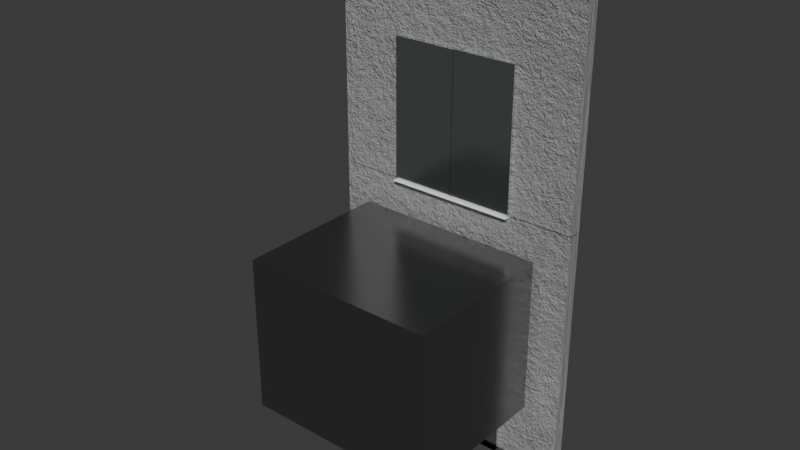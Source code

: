 # Source: elevator.blend  (saved by Blender 4.2.66; exported with 4.5.12 LTS)
import bpy
from mathutils import Matrix  # noqa: F401  (used for matrix-valued properties, if any)

bpy.ops.wm.read_factory_settings(use_empty=True)
scene = bpy.context.scene
scene.name = 'Scene'

# ---- collections
col_ensimm_inen_kerros = bpy.data.collections.new('ensimmäinen_kerros'); scene.collection.children.link(col_ensimm_inen_kerros)
col_hissi = bpy.data.collections.new('Hissi'); scene.collection.children.link(col_hissi)
col_toinen_kerros = bpy.data.collections.new('toinen_kerros'); scene.collection.children.link(col_toinen_kerros)

# ---- materials (node trees are filled in below, after node groups)
mat_material_003 = bpy.data.materials.new('Material.003')
mat_metalli_alumiini = bpy.data.materials.new('Metalli_alumiini')
mat_material = bpy.data.materials.new('Material')
mat_material_002 = bpy.data.materials.new('Material.002')
mat_concreet = bpy.data.materials.new('Concreet')
mat_vihree = bpy.data.materials.new('vihree')
mat_punanen = bpy.data.materials.new('punanen')

# ---- material node trees
mat_material_003.use_nodes = True; mat_material_003.node_tree.nodes.clear()
_N = mat_material_003.node_tree.nodes; _L = mat_material_003.node_tree.links
n0 = _N.new('ShaderNodeBsdfPrincipled'); n0.name = 'Principled BSDF'; n0.location = (10, 300)
n1 = _N.new('ShaderNodeOutputMaterial'); n1.name = 'Material Output'; n1.location = (300, 300)
n2 = _N.new('ShaderNodeTexNoise'); n2.name = 'Noise Texture'; n2.location = (-693, 268)
n2.inputs[2].default_value = 0.5
n2.inputs[3].default_value = 20.0
n2.inputs[4].default_value = 1.0
n3 = _N.new('ShaderNodeValToRGB'); n3.name = 'Color Ramp'; n3.location = (-410, 474)
while len(n3.color_ramp.elements) > 1: n3.color_ramp.elements.remove(n3.color_ramp.elements[-1])
n3.color_ramp.elements[0].position = 0.0; n3.color_ramp.elements[0].color = (0.0, 0.0, 0.0, 1.0)
_e = n3.color_ramp.elements.new(1.0); _e.color = (1.0, 1.0, 1.0, 1.0)
n4 = _N.new('ShaderNodeBump'); n4.name = 'Bump'; n4.location = (-360, 139)
n4.inputs[1].default_value = 1.0
n4.inputs[2].default_value = 1.0
_L.new(n0.outputs[0], n1.inputs[0])
_L.new(n2.outputs[0], n3.inputs[0])
_L.new(n2.outputs[1], n4.inputs[3])
_L.new(n4.outputs[0], n0.inputs[5])
_L.new(n3.outputs[0], n0.inputs[0])
n1.is_active_output = True
mat_metalli_alumiini.use_nodes = True; mat_metalli_alumiini.node_tree.nodes.clear()
_N = mat_metalli_alumiini.node_tree.nodes; _L = mat_metalli_alumiini.node_tree.links
n0 = _N.new('ShaderNodeBsdfPrincipled'); n0.name = 'Principled BSDF'; n0.location = (10, 300)
n0.inputs[0].default_value = (0.7513, 0.8401, 0.7729, 1.0)
n0.inputs[1].default_value = 1.0
n0.inputs[2].default_value = 0.2
n1 = _N.new('ShaderNodeOutputMaterial'); n1.name = 'Material Output'; n1.location = (300, 300)
n2 = _N.new('ShaderNodeBump'); n2.name = 'Bump'; n2.location = (-201, 191)
n2.inputs[0].default_value = 0.03
n2.inputs[1].default_value = 0.1
n2.inputs[2].default_value = 1.0
n3 = _N.new('ShaderNodeTexNoise'); n3.name = 'Noise Texture'; n3.location = (-469, 240)
n3.inputs[2].default_value = 500.0
n3.inputs[3].default_value = 10.0
n3.inputs[4].default_value = 1.0
_L.new(n0.outputs[0], n1.inputs[0])
_L.new(n3.outputs[0], n2.inputs[3])
_L.new(n2.outputs[0], n0.inputs[5])
n1.is_active_output = True
mat_material.use_nodes = True; mat_material.node_tree.nodes.clear()
_N = mat_material.node_tree.nodes; _L = mat_material.node_tree.links
n0 = _N.new('ShaderNodeBsdfPrincipled'); n0.name = 'Principled BSDF'; n0.location = (5, 309)
n0.inputs[0].default_value = (0.3919, 0.3919, 0.3919, 1.0)
n0.inputs[1].default_value = 1.0
n0.inputs[2].default_value = 0.2047
n0.inputs[3].default_value = 1.4
n1 = _N.new('ShaderNodeOutputMaterial'); n1.name = 'Material Output'; n1.location = (300, 300)
n2 = _N.new('ShaderNodeBump'); n2.name = 'Bump'; n2.location = (-196, 166)
n2.inputs[0].default_value = 0.06
n2.inputs[1].default_value = 0.1
n2.inputs[2].default_value = 1.0
n3 = _N.new('ShaderNodeTexNoise'); n3.name = 'Noise Texture'; n3.location = (-398, 162)
n3.inputs[2].default_value = 1000.0
n3.inputs[3].default_value = 10.0
n3.inputs[4].default_value = 1.0
_L.new(n0.outputs[0], n1.inputs[0])
_L.new(n2.outputs[0], n0.inputs[5])
_L.new(n3.outputs[0], n2.inputs[3])
n1.is_active_output = True
mat_material_002.use_nodes = True; mat_material_002.node_tree.nodes.clear()
_N = mat_material_002.node_tree.nodes; _L = mat_material_002.node_tree.links
n0 = _N.new('ShaderNodeBsdfPrincipled'); n0.name = 'Principled BSDF'; n0.location = (10, 300)
n0.inputs[0].default_value = (1.0, 1.0, 1.0, 1.0)
n0.inputs[1].default_value = 0.3109
n0.inputs[2].default_value = 0.1839
n1 = _N.new('ShaderNodeOutputMaterial'); n1.name = 'Material Output'; n1.location = (300, 300)
_L.new(n0.outputs[0], n1.inputs[0])
n1.is_active_output = True
mat_concreet.use_nodes = True; mat_concreet.node_tree.nodes.clear()
_N = mat_concreet.node_tree.nodes; _L = mat_concreet.node_tree.links
n0 = _N.new('ShaderNodeBsdfPrincipled'); n0.name = 'Principled BSDF'; n0.location = (-61, 284)
n0.inputs[0].default_value = (0.116, 0.116, 0.116, 1.0)
n1 = _N.new('ShaderNodeOutputMaterial'); n1.name = 'Material Output'; n1.location = (300, 300)
n2 = _N.new('ShaderNodeTexNoise'); n2.name = 'Noise Texture'; n2.location = (-492, 291)
n2.inputs[2].default_value = 500.0
n2.inputs[3].default_value = 10.0
n2.inputs[4].default_value = 1.0
n3 = _N.new('ShaderNodeBump'); n3.name = 'Bump'; n3.location = (-300, 200)
n3.inputs[0].default_value = 0.2
n3.inputs[1].default_value = 1.0
n3.inputs[2].default_value = 1.0
_L.new(n0.outputs[0], n1.inputs[0])
_L.new(n2.outputs[0], n3.inputs[3])
_L.new(n3.outputs[0], n0.inputs[5])
n1.is_active_output = True
mat_vihree.use_nodes = True; mat_vihree.node_tree.nodes.clear()
_N = mat_vihree.node_tree.nodes; _L = mat_vihree.node_tree.links
n0 = _N.new('ShaderNodeBsdfPrincipled'); n0.name = 'Principled BSDF'; n0.location = (10, 300)
n0.inputs[0].default_value = (0.1114, 0.8, 0.08167, 1.0)
n1 = _N.new('ShaderNodeOutputMaterial'); n1.name = 'Material Output'; n1.location = (300, 300)
_L.new(n0.outputs[0], n1.inputs[0])
n1.is_active_output = True
mat_punanen.use_nodes = True; mat_punanen.node_tree.nodes.clear()
_N = mat_punanen.node_tree.nodes; _L = mat_punanen.node_tree.links
n0 = _N.new('ShaderNodeBsdfPrincipled'); n0.name = 'Principled BSDF'; n0.location = (10, 300)
n0.inputs[0].default_value = (0.9119, 0.02025, 0.02025, 1.0)
n1 = _N.new('ShaderNodeOutputMaterial'); n1.name = 'Material Output'; n1.location = (300, 300)
_L.new(n0.outputs[0], n1.inputs[0])
n1.is_active_output = True

# ---- world
world_world = bpy.data.worlds.new('World'); scene.world = world_world
world_world.use_nodes = True; world_world.node_tree.nodes.clear()
_N = world_world.node_tree.nodes; _L = world_world.node_tree.links
n0 = _N.new('ShaderNodeOutputWorld'); n0.name = 'World Output'; n0.location = (300, 300)
n1 = _N.new('ShaderNodeBackground'); n1.name = 'Background'; n1.location = (10, 300)
n1.inputs[0].default_value = (0.05088, 0.05088, 0.05088, 1.0)
_L.new(n1.outputs[0], n0.inputs[0])
n0.is_active_output = True
world_world.color = (0.05088, 0.05088, 0.05088)
world_world.sun_shadow_jitter_overblur = 0.0

# ---- meshes
me_cube = bpy.data.meshes.new('Cube')
me_cube.from_pydata([(1.0, 1.0, 1.0), (1.0, 1.0, -1.0), (1.0, -1.0, 1.0), (1.0, -1.0, -1.0), (-1.0, 1.0, 1.0), (-1.0, 1.0, -1.0), (-1.0, -1.0, 1.0), (-1.0, -1.0, -1.0), (0.499, -1.0, 0.1077), (-0.499, -1.0, -1.0), (-0.499, -1.0, 0.1077), (0.499, -1.0, -1.0), (-0.499, 1.0, -1.0), (0.499, 1.0, -1.0), (-0.499, 1.0, 0.1077), (0.499, 1.0, 0.1077)], [], [(0, 4, 6, 2), (3, 2, 6, 7, 9, 10, 8, 11), (7, 6, 4, 5), (13, 1, 3, 11), (7, 5, 12, 9), (1, 0, 2, 3), (5, 4, 0, 1, 13, 15, 14, 12), (10, 9, 12, 14), (8, 15, 13, 11), (8, 10, 14, 15)])
_uv = me_cube.uv_layers.new(name='UVMap')
_uv.uv.foreach_set('vector', [0.625, 0.5, 0.875, 0.5, 0.875, 0.75, 0.625, 0.75, 0.375, 0.75, 0.625, 0.75, 0.625, 1.0, 0.375, 1.0, 0.375, 0.9374, 0.5135, 0.9374, 0.5135, 0.8126, 0.375, 0.8126, 0.375, 0.0, 0.625, 0.0, 0.625, 0.25, 0.375, 0.25, 0.3124, 0.5, 0.375, 0.5, 0.375, 0.75, 0.3124, 0.75, 0.125, 0.75, 0.125, 0.5, 0.1876, 0.5, 0.1876, 0.75, 0.375, 0.5, 0.625, 0.5, 0.625, 0.75, 0.375, 0.75, 0.375, 0.25, 0.625, 0.25, 0.625, 0.5, 0.375, 0.5, 0.375, 0.4374, 0.5135, 0.4374, 0.5135, 0.3126, 0.375, 0.3126, 0.625, 0.2043, 0.3757, 0.2043, 0.3757, 0.2269, 0.625, 0.2269, 0.625, 0.5457, 0.625, 0.5231, 0.3757, 0.5231, 0.3757, 0.5457, 0.625, 0.5457, 0.875, 0.5457, 0.875, 0.5231, 0.625, 0.5231])
me_cube.materials.append(mat_material_003)
me_cube.use_mirror_vertex_groups = False
me_cube.update()
me_cube_003 = bpy.data.meshes.new('Cube.003')
me_cube_003.from_pydata([(-0.1, -0.009381, -0.1), (-0.1, -0.009381, 0.1), (-0.1, 0.041, -0.1), (-0.1, 0.041, 0.1), (0.1, -0.009381, -0.1), (0.1, -0.009381, 0.1), (0.1, 0.041, -0.1), (0.1, 0.041, 0.1), (-0.1, -0.009381, 0.1), (0.0, 0.041, -0.1), (0.0, 0.041, 0.1), (0.0, -0.009381, -0.1), (0.0, -0.009381, 0.1), (0.0, -0.009381, 0.1)], [], [(0, 8, 3, 2), (9, 10, 7, 6), (6, 7, 5, 4), (11, 13, 8, 0), (9, 6, 4, 11), (10, 3, 1, 12), (7, 10, 12, 5), (2, 9, 11, 0), (4, 5, 13, 11), (2, 3, 10, 9)])
_uv = me_cube_003.uv_layers.new(name='UVMap')
_uv.uv.foreach_set('vector', [0.375, 0.0, 0.625, 0.0, 0.625, 0.25, 0.375, 0.25, 0.375, 0.375, 0.625, 0.375, 0.625, 0.5, 0.375, 0.5, 0.375, 0.5, 0.625, 0.5, 0.625, 0.75, 0.375, 0.75, 0.375, 0.875, 0.625, 0.875, 0.625, 1.0, 0.375, 1.0, 0.25, 0.5, 0.375, 0.5, 0.375, 0.75, 0.25, 0.75, 0.75, 0.5, 0.875, 0.5, 0.875, 0.75, 0.75, 0.75, 0.625, 0.5, 0.75, 0.5, 0.75, 0.75, 0.625, 0.75, 0.125, 0.5, 0.25, 0.5, 0.25, 0.75, 0.125, 0.75, 0.375, 0.75, 0.625, 0.75, 0.625, 0.875, 0.375, 0.875, 0.375, 0.25, 0.625, 0.25, 0.625, 0.375, 0.375, 0.375])
me_cube_003.materials.append(mat_metalli_alumiini)
me_cube_003.update()
me_cube_004 = bpy.data.meshes.new('Cube.004')
me_cube_004.from_pydata([(-0.1, -0.009381, -0.1), (-0.1, -0.009381, 0.1), (-0.1, 0.041, -0.1), (-0.1, 0.041, 0.1), (0.1, -0.009381, -0.1), (0.1, -0.009381, 0.1), (0.1, 0.041, -0.1), (0.1, 0.041, 0.1), (-0.1, -0.009381, 0.1), (0.0, 0.041, -0.1), (0.0, 0.041, 0.1), (0.0, -0.009381, -0.1), (0.0, -0.009381, 0.1), (0.0, -0.009381, 0.1)], [], [(0, 8, 3, 2), (9, 10, 7, 6), (6, 7, 5, 4), (11, 13, 8, 0), (9, 6, 4, 11), (10, 3, 1, 12), (7, 10, 12, 5), (2, 9, 11, 0), (4, 5, 13, 11), (2, 3, 10, 9)])
_uv = me_cube_004.uv_layers.new(name='UVMap')
_uv.uv.foreach_set('vector', [0.375, 0.0, 0.625, 0.0, 0.625, 0.25, 0.375, 0.25, 0.375, 0.375, 0.625, 0.375, 0.625, 0.5, 0.375, 0.5, 0.375, 0.5, 0.625, 0.5, 0.625, 0.75, 0.375, 0.75, 0.375, 0.875, 0.625, 0.875, 0.625, 1.0, 0.375, 1.0, 0.25, 0.5, 0.375, 0.5, 0.375, 0.75, 0.25, 0.75, 0.75, 0.5, 0.875, 0.5, 0.875, 0.75, 0.75, 0.75, 0.625, 0.5, 0.75, 0.5, 0.75, 0.75, 0.625, 0.75, 0.125, 0.5, 0.25, 0.5, 0.25, 0.75, 0.125, 0.75, 0.375, 0.75, 0.625, 0.75, 0.625, 0.875, 0.375, 0.875, 0.375, 0.25, 0.625, 0.25, 0.625, 0.375, 0.375, 0.375])
me_cube_004.materials.append(mat_metalli_alumiini)
me_cube_004.update()
me_plane = bpy.data.meshes.new('Plane')
me_plane.from_pydata([(-0.1, -0.1, 0.0), (0.1, -0.1, 0.0), (-0.1, 0.1, 0.0), (0.1, 0.1, 0.0)], [], [(0, 1, 3, 2)])
_uv = me_plane.uv_layers.new(name='UVMap')
_uv.uv.foreach_set('vector', [0.0, 0.0, 1.0, 0.0, 1.0, 1.0, 0.0, 1.0])
me_plane.materials.append(mat_metalli_alumiini)
me_plane.update()
me_plane_001 = bpy.data.meshes.new('Plane.001')
me_plane_001.from_pydata([(-0.1, -0.1, 0.0), (0.1, -0.1, 0.0), (-0.1, 0.1, 0.0), (0.1, 0.1, 0.0)], [], [(0, 1, 3, 2)])
_uv = me_plane_001.uv_layers.new(name='UVMap')
_uv.uv.foreach_set('vector', [0.0, 0.0, 1.0, 0.0, 1.0, 1.0, 0.0, 1.0])
me_plane_001.update()
me_cube_002 = bpy.data.meshes.new('Cube.002')
me_cube_002.from_pydata([(-0.1, -0.1, -0.1), (-0.0815, -0.07161, -0.02066), (0.07816, -0.07161, -0.02066), (-0.08931, 0.05879, -0.02006), (-0.09091, -0.08267, -0.09988), (-0.08931, 0.05879, -0.007939), (-0.06627, 0.07446, 0.08194), (-0.1, -0.1, 0.1), (-0.0815, -0.07169, -0.02113), (-0.09091, -0.08267, 0.08194), (-0.08931, 0.05884, -0.01951), (-0.1, 0.1, -0.1), (-0.08931, 0.05884, -0.007389), (0.07816, -0.07169, -0.02113), (-0.09091, 0.09915, -0.09988), (0.06627, 0.07446, 0.08194), (-0.08931, 0.05901, -0.01898), (-0.1, 0.1, 0.1), (-0.0815, -0.07192, -0.02159), (-0.08931, 0.05927, -0.01849), (-0.09091, 0.09915, 0.08194), (0.07816, -0.07192, -0.02159), (0.1, -0.1, -0.1), (-0.09014, 0.05479, -0.03055), (-0.08931, 0.05901, -0.00686), (0.09091, -0.08267, -0.09988), (-0.0815, -0.07231, -0.02201), (0.1, -0.1, 0.1), (-0.08931, 0.05962, -0.01807), (0.09091, -0.08267, 0.08194), (0.07816, -0.07231, -0.02201), (-0.09014, 0.05479, 0.0003148), (0.1, 0.1, -0.1), (-0.09014, 0.06846, -0.03055), (0.09091, 0.09915, -0.09988), (-0.0815, -0.07283, -0.02237), (-0.08931, 0.06005, -0.01772), (0.07816, -0.07283, -0.02237), (-0.08931, 0.05927, -0.006373), (0.1, 0.1, 0.1), (0.09091, 0.09915, 0.08194), (-0.09014, 0.06846, 0.0003148), (-0.08931, 0.06054, -0.01746), (-0.06627, 0.1, 0.08194), (0.06627, 0.1, 0.08194), (-0.0815, -0.07347, -0.02267), (-0.08931, 0.05962, -0.005946), (0.07816, -0.07347, -0.02267), (-0.06627, 0.1, -0.09988), (-0.08931, 0.06005, -0.005596), (-0.08931, 0.06054, -0.005336), (0.06627, 0.1, -0.09988), (-0.06627, 0.09915, -0.09988), (-0.0815, -0.07419, -0.0229), (-0.08931, 0.06107, -0.0173), (0.06627, 0.09915, -0.09988), (-0.08931, 0.06107, -0.005175), (0.07816, -0.07419, -0.0229), (-0.08931, 0.06163, -0.01724), (0.06627, 0.09915, 0.08194), (-0.08931, 0.06163, -0.005121), (-0.0815, -0.07498, -0.02304), (-0.06627, 0.09915, 0.08194), (0.06627, 0.07446, 0.08194), (0.07816, -0.07498, -0.02304), (-0.08931, 0.06218, -0.005175), (-0.08931, 0.06218, -0.0173), (-0.06627, 0.07446, 0.08194), (-0.08931, 0.06271, -0.005336), (-0.08931, 0.0632, -0.005596), (-0.08931, 0.06363, -0.005946), (-0.0815, -0.07579, -0.02308), (0.07816, -0.07579, -0.02308), (-0.08931, 0.06271, -0.01746), (-0.08931, 0.06398, -0.006373), (-0.08931, 0.0632, -0.01772), (-0.08931, 0.06425, -0.00686), (-0.08931, 0.06441, -0.007389), (-0.0815, -0.07661, -0.02304), (-0.08931, 0.06363, -0.01807), (-0.08931, 0.06446, -0.007939), (-0.08931, 0.06441, -0.008488), (-0.08931, 0.06398, -0.01849), (0.07816, -0.07661, -0.02304), (-0.08931, 0.06425, -0.009017), (-0.08931, 0.06398, -0.009504), (-0.08931, 0.06363, -0.009931), (-0.0815, -0.07739, -0.0229), (-0.08931, 0.06425, -0.01898), (-0.08931, 0.0632, -0.01028), (-0.08931, 0.06271, -0.01054), (-0.08931, 0.06441, -0.01951), (0.07816, -0.07739, -0.0229), (-0.08931, 0.06218, -0.0107), (-0.08931, 0.06163, -0.01076), (-0.08931, 0.06446, -0.02006), (-0.08931, 0.06107, -0.0107), (-0.0815, -0.07812, -0.02267), (-0.08931, 0.06054, -0.01054), (-0.08931, 0.06441, -0.02061), (0.07816, -0.07812, -0.02267), (-0.08931, 0.06005, -0.01028), (-0.08931, 0.05962, -0.009931), (-0.08931, 0.06425, -0.02114), (-0.08931, 0.05927, -0.009504), (-0.08931, 0.05901, -0.009017), (-0.0815, -0.07875, -0.02237), (-0.08931, 0.06398, -0.02163), (0.07816, -0.07875, -0.02237), (-0.08931, 0.05884, -0.008488), (-0.08931, 0.06363, -0.02205), (-0.09014, 0.05879, -0.007939), (-0.09014, 0.05884, -0.008488), (-0.0815, -0.07927, -0.02201), (-0.08931, 0.0632, -0.0224), (-0.09014, 0.05884, -0.007389), (-0.09014, 0.05927, -0.009504), (0.07816, -0.07927, -0.02201), (-0.09014, 0.05927, -0.006373), (-0.08931, 0.06271, -0.02266), (-0.09014, 0.05901, -0.009017), (-0.09014, 0.05901, -0.00686), (-0.08931, 0.06218, -0.02282), (-0.0815, -0.07966, -0.02159), (-0.09014, 0.05962, -0.009931), (0.07816, -0.07966, -0.02159), (-0.09014, 0.06005, -0.01028), (-0.08931, 0.06163, -0.02288), (-0.09014, 0.06005, -0.005596), (-0.09014, 0.06054, -0.01054), (-0.0815, -0.0799, -0.02113), (-0.08931, 0.06107, -0.02282), (0.07816, -0.0799, -0.02113), (-0.09014, 0.06054, -0.005336), (-0.09014, 0.06107, -0.0107), (-0.08931, 0.06054, -0.02266), (-0.0815, -0.07998, -0.02066), (-0.09014, 0.06107, -0.005175), (-0.09014, 0.05962, -0.005946), (-0.08931, 0.06005, -0.0224), (0.07816, -0.07998, -0.02066), (-0.09014, 0.06218, -0.0107), (-0.09014, 0.06218, -0.005175), (-0.0815, -0.0799, -0.02019), (-0.08931, 0.05962, -0.02205), (-0.09014, 0.06363, -0.005946), (0.07816, -0.0799, -0.02019), (-0.09014, 0.0632, -0.01028), (-0.08931, 0.05927, -0.02163), (-0.09014, 0.0632, -0.005596), (-0.0815, -0.07966, -0.01974), (-0.09014, 0.06271, -0.01054), (-0.08931, 0.05901, -0.02114), (-0.09014, 0.06271, -0.005336), (0.07816, -0.07966, -0.01974), (-0.09014, 0.06398, -0.006373), (-0.0815, -0.07927, -0.01932), (-0.08931, 0.05884, -0.02061), (0.07816, -0.07927, -0.01932), (-0.09014, 0.06398, -0.009504), (-0.09014, 0.06446, -0.007939), (-0.09014, 0.06441, -0.008488), (-0.09014, 0.06441, -0.007389), (-0.0815, -0.07875, -0.01895), (-0.09014, 0.06425, -0.009017), (-0.09014, 0.06425, -0.00686), (-0.09014, 0.06363, -0.009931), (0.07816, -0.07875, -0.01895), (-0.09014, 0.06163, -0.005121), (-0.0815, -0.07812, -0.01865), (-0.09014, 0.06163, -0.01076), (-0.09014, 0.05884, -0.02061), (-0.09014, 0.05879, -0.02006), (0.07816, -0.07812, -0.01865), (-0.0815, -0.07739, -0.01843), (-0.09014, 0.05901, -0.02114), (0.07816, -0.07739, -0.01843), (-0.09014, 0.05901, -0.01898), (-0.09014, 0.05884, -0.01951), (-0.0815, -0.07661, -0.01829), (-0.09014, 0.05927, -0.02163), (0.07816, -0.07661, -0.01829), (-0.09014, 0.05962, -0.01807), (-0.09014, 0.06005, -0.0224), (-0.09014, 0.06005, -0.01772), (-0.0815, -0.07579, -0.01824), (0.07816, -0.07579, -0.01824), (-0.09014, 0.05962, -0.02205), (-0.09014, 0.06054, -0.02266), (-0.09014, 0.05927, -0.01849), (-0.0815, -0.07498, -0.01829), (-0.09014, 0.06107, -0.0173), (0.07816, -0.07498, -0.01829), (-0.09014, 0.06107, -0.02282), (-0.09014, 0.06163, -0.02288), (-0.0815, -0.07419, -0.01843), (-0.09014, 0.06163, -0.01724), (0.07816, -0.07419, -0.01843), (-0.09014, 0.06218, -0.02282), (-0.09014, 0.06218, -0.0173), (-0.0815, -0.07347, -0.01865), (-0.09014, 0.06271, -0.02266), (0.07816, -0.07347, -0.01865), (-0.09014, 0.0632, -0.0224), (-0.09014, 0.06425, -0.02114), (-0.0815, -0.07283, -0.01895), (-0.09014, 0.06363, -0.02205), (0.07816, -0.07283, -0.01895), (-0.09014, 0.06398, -0.02163), (-0.09014, 0.06054, -0.01746), (-0.0815, -0.07231, -0.01932), (-0.09014, 0.06271, -0.01746), (0.07816, -0.07231, -0.01932), (-0.09014, 0.06312, -0.01767), (-0.09014, 0.0632, -0.01772), (-0.0815, -0.07192, -0.01974), (-0.09014, 0.06441, -0.02061), (-0.09014, 0.06347, -0.01793), (0.07816, -0.07192, -0.01974), (-0.0815, -0.07169, -0.02019), (-0.09014, 0.06363, -0.01807), (0.07816, -0.07169, -0.02019), (-0.09014, 0.06446, -0.02006), (-0.09014, 0.06398, -0.01849), (-0.09014, 0.06441, -0.01951), (-0.06898, -0.07967, -0.02157), (-0.09014, 0.06425, -0.01898), (-0.06962, -0.0799, -0.02113), (-0.09091, 0.05479, 0.0003148), (-0.06962, -0.07989, -0.02115), (-0.09091, 0.05479, -0.03055), (-0.06834, -0.0799, -0.02113), (-0.09091, 0.06846, -0.03055), (-0.06834, -0.07989, -0.02115), (-0.06952, -0.07982, -0.02129), (-0.09091, 0.06846, 0.0003148), (-0.06844, -0.07982, -0.02129), (-0.06869, -0.07971, -0.02149), (-0.06927, -0.07971, -0.02149), (-0.06913, -0.07968, -0.02155), (-0.06883, -0.07968, -0.02155), (-0.06941, -0.07976, -0.02141), (-0.06855, -0.07976, -0.02141), (-0.06973, -0.07996, -0.02081), (-0.06823, -0.07996, -0.02081), (-0.06974, -0.07998, -0.02066), (-0.06822, -0.07998, -0.02066), (-0.06969, -0.07993, -0.02098), (-0.06827, -0.07993, -0.02098), (-0.06969, -0.07991, -0.02026), (-0.06827, -0.07991, -0.02026), (-0.06966, -0.0799, -0.02019), (-0.0683, -0.0799, -0.02019), (-0.06973, -0.07994, -0.02044), (-0.06823, -0.07994, -0.02044), (-0.06975, -0.07997, -0.02062), (-0.06821, -0.07997, -0.02062), (-0.06924, -0.07966, -0.01974), (-0.06872, -0.07966, -0.01974), (-0.06869, -0.07967, -0.01975), (-0.06927, -0.07967, -0.01975), (-0.06941, -0.07971, -0.01984), (-0.06855, -0.07971, -0.01984), (-0.06952, -0.07977, -0.01995), (-0.06844, -0.07977, -0.01995), (-0.06834, -0.07985, -0.0201), (-0.06962, -0.07985, -0.0201), (-0.06898, -0.07961, -0.01968), (-0.06913, -0.07962, -0.01969), (-0.06883, -0.07962, -0.01969), (0.0007494, -0.07989, -0.02115), (-0.000526, -0.07989, -0.02115), (-0.0005312, -0.0799, -0.02113), (0.0007546, -0.0799, -0.02113), (-0.0004307, -0.07982, -0.02129), (0.0006541, -0.07982, -0.02129), (0.0005378, -0.07976, -0.02141), (-0.0003144, -0.07976, -0.02141), (-0.0001818, -0.07971, -0.02149), (0.0004052, -0.07971, -0.02149), (0.0002613, -0.07968, -0.02155), (-3.793e-05, -0.07968, -0.02155), (0.0001117, -0.07967, -0.02157), (-0.000652, -0.07998, -0.02066), (0.0008754, -0.07998, -0.02066), (0.000864, -0.07996, -0.02081), (-0.0006406, -0.07996, -0.02081), (0.0008203, -0.07993, -0.02098), (-0.0005969, -0.07993, -0.02098), (-0.0005668, -0.0799, -0.02019), (0.0007902, -0.0799, -0.02019), (0.0008203, -0.07991, -0.02026), (-0.0005969, -0.07991, -0.02026), (0.000864, -0.07994, -0.02044), (-0.0006406, -0.07994, -0.02044), (0.0008787, -0.07997, -0.02062), (-0.0006553, -0.07997, -0.02062), (0.0004052, -0.07967, -0.01975), (-0.0001818, -0.07967, -0.01975), (-0.0001503, -0.07966, -0.01974), (0.0003737, -0.07966, -0.01974), (0.0005378, -0.07971, -0.01984), (-0.0003144, -0.07971, -0.01984), (0.0006541, -0.07977, -0.01995), (-0.0004307, -0.07977, -0.01995), (0.0007494, -0.07985, -0.0201), (-0.000526, -0.07985, -0.0201), (0.0001117, -0.07961, -0.01968), (-3.793e-05, -0.07962, -0.01969), (0.0002613, -0.07962, -0.01969), (0.0667, -0.0799, -0.02113), (0.0667, -0.07989, -0.02115), (0.06798, -0.0799, -0.02113), (0.06788, -0.07982, -0.02129), (0.0668, -0.07982, -0.02129), (0.06798, -0.07989, -0.02115), (0.06692, -0.07976, -0.02141), (0.06777, -0.07976, -0.02141), (0.06763, -0.07971, -0.02149), (0.06705, -0.07971, -0.02149), (0.06749, -0.07968, -0.02155), (0.06719, -0.07968, -0.02155), (0.06734, -0.07967, -0.02157), (0.06659, -0.07996, -0.02081), (0.06809, -0.07996, -0.02081), (0.06658, -0.07998, -0.02066), (0.06811, -0.07998, -0.02066), (0.06663, -0.07993, -0.02098), (0.06805, -0.07993, -0.02098), (0.06663, -0.07991, -0.02026), (0.06805, -0.07991, -0.02026), (0.06666, -0.0799, -0.02019), (0.06802, -0.0799, -0.02019), (0.06659, -0.07994, -0.02044), (0.06809, -0.07994, -0.02044), (0.06811, -0.07997, -0.02062), (0.06657, -0.07997, -0.02062), (0.06708, -0.07966, -0.01974), (0.0676, -0.07966, -0.01974), (0.06763, -0.07967, -0.01975), (0.06705, -0.07967, -0.01975), (0.06692, -0.07971, -0.01984), (0.06777, -0.07971, -0.01984), (0.0668, -0.07977, -0.01995), (0.06788, -0.07977, -0.01995), (0.06798, -0.07985, -0.0201), (0.0667, -0.07985, -0.0201), (0.06734, -0.07961, -0.01968), (0.06719, -0.07962, -0.01969), (0.06749, -0.07962, -0.01969), (-0.06975, -0.08267, -0.02062), (-0.06973, -0.08267, -0.02081), (-0.06973, -0.08267, -0.02044), (-0.06969, -0.08267, -0.02098), (-0.06962, -0.08267, -0.02115), (-0.06969, -0.08267, -0.02026), (-0.06962, -0.08267, -0.0201), (-0.06941, -0.08267, -0.01984), (-0.06952, -0.08267, -0.02129), (-0.06952, -0.08267, -0.01995), (-0.06913, -0.08267, -0.01969), (-0.06927, -0.08267, -0.02149), (-0.06941, -0.08267, -0.02141), (-0.06927, -0.08267, -0.01975), (-0.06913, -0.08267, -0.02155), (-0.06898, -0.08267, -0.02157), (-0.06883, -0.08267, -0.01969), (-0.06869, -0.08267, -0.02149), (-0.06855, -0.08267, -0.01984), (-0.06855, -0.08267, -0.02141), (-0.06883, -0.08267, -0.02155), (-0.06869, -0.08267, -0.01975), (-0.06834, -0.08267, -0.0201), (-0.06827, -0.08267, -0.02098), (-0.06821, -0.08267, -0.02063), (-0.06823, -0.08267, -0.02044), (-0.06844, -0.08267, -0.02129), (-0.06844, -0.08267, -0.01995), (-0.06834, -0.08267, -0.02115), (-0.06823, -0.08267, -0.02081), (-0.06827, -0.08267, -0.02026), (-0.06898, -0.08267, -0.01968), (-0.0006533, -0.08267, -0.0206), (-0.0006553, -0.08267, -0.02062), (-0.06821, -0.08267, -0.02062), (-0.0006406, -0.08267, -0.02081), (-0.0006406, -0.08267, -0.02044), (-0.000526, -0.08267, -0.0201), (-0.0005969, -0.08267, -0.02098), (-0.0005969, -0.08267, -0.02026), (-0.0003144, -0.08267, -0.02141), (-0.0004307, -0.08267, -0.02129), (-0.0003144, -0.08267, -0.01984), (-3.793e-05, -0.08267, -0.02155), (-3.793e-05, -0.08267, -0.01969), (-0.0001818, -0.08267, -0.02149), (-0.0001818, -0.08267, -0.01975), (-0.000526, -0.08267, -0.02115), (-0.0004307, -0.08267, -0.01995), (0.0002613, -0.08267, -0.02155), (0.0002613, -0.08267, -0.01969), (0.0005378, -0.08267, -0.02141), (0.0005378, -0.08267, -0.01984), (0.0004052, -0.08267, -0.02149), (0.0004052, -0.08267, -0.01975), (0.0007494, -0.08267, -0.0201), (0.0008787, -0.08267, -0.02062), (0.000864, -0.08267, -0.02081), (0.000864, -0.08267, -0.02044), (0.0008203, -0.08267, -0.02026), (0.0007494, -0.08267, -0.02115), (0.0008203, -0.08267, -0.02098), (0.0006541, -0.08267, -0.02129), (0.0006541, -0.08267, -0.01995), (0.0001117, -0.08267, -0.02157), (0.0001117, -0.08267, -0.01968), (0.06657, -0.08267, -0.02062), (0.06659, -0.08267, -0.02081), (0.06659, -0.08267, -0.02044), (0.0667, -0.08267, -0.0201), (0.0667, -0.08267, -0.02115), (0.06663, -0.08267, -0.02098), (0.06663, -0.08267, -0.02026), (0.06692, -0.08267, -0.02141), (0.0668, -0.08267, -0.02129), (0.06692, -0.08267, -0.01984), (0.06719, -0.08267, -0.02155), (0.06719, -0.08267, -0.01969), (0.06705, -0.08267, -0.02149), (0.06705, -0.08267, -0.01975), (0.0668, -0.08267, -0.01995), (0.06749, -0.08267, -0.02155), (0.06749, -0.08267, -0.01969), (0.06788, -0.08267, -0.02129), (0.06777, -0.08267, -0.02141), (0.06777, -0.08267, -0.01984), (0.06763, -0.08267, -0.02149), (0.06763, -0.08267, -0.01975), (0.06798, -0.08267, -0.0201), (0.06811, -0.08267, -0.02062), (0.06809, -0.08267, -0.02081), (0.06809, -0.08267, -0.02044), (0.06798, -0.08267, -0.02115), (0.06805, -0.08267, -0.02098), (0.06805, -0.08267, -0.02026), (0.06788, -0.08267, -0.01995), (0.06734, -0.08267, -0.01968), (0.06734, -0.08267, -0.02157)], [], [(0, 7, 17, 11), (43, 48, 11, 17, 39, 32, 51, 44), (32, 11, 48, 51), (32, 39, 27, 22), (22, 27, 7, 0), (11, 32, 22, 0), (39, 17, 7, 27), (232, 14, 20, 235), (228, 235, 20, 9, 4, 14, 232, 230), (52, 62, 20, 14, 34, 40, 59, 55), (34, 25, 29, 40), (364, 4, 9, 360, 363, 357, 359, 356, 355, 352, 350, 351, 353, 354, 358, 362, 361), (384, 382, 383, 374), (384, 375, 380, 372, 377, 368, 371, 366, 381, 360, 9, 29, 432, 446, 427, 429, 425, 430, 419, 422, 418, 416, 417, 421, 420, 424, 423, 428, 426, 447, 431, 25, 4, 364, 365, 370, 367, 369, 376, 378, 373, 379, 374, 383, 385, 388, 397, 391, 390, 395, 393, 414, 399, 403, 401, 412, 410, 411, 407, 406, 408, 409, 405, 413, 402, 404, 400, 415, 394, 396, 392, 398, 387, 389, 386, 382), (432, 29, 25, 431, 436, 434, 433, 442, 443, 440, 439, 441, 444, 438, 445, 435, 437), (14, 4, 25, 34), (63, 59, 40, 29, 9, 20, 62, 67), (48, 43, 6, 67, 62, 52), (15, 44, 51, 55, 59, 63), (67, 6, 15, 63), (55, 51, 48, 52), (15, 6, 43, 44), (235, 41, 33, 232), (211, 213, 129, 126, 124, 116, 120, 112, 111, 115, 121, 31, 23, 33, 41, 165, 162, 160, 161, 164, 159, 166, 147, 151, 141, 170, 134, 217, 220, 223, 226, 224, 222, 216, 204, 208, 206, 203, 201, 198, 194, 193, 188, 183, 187, 180, 175, 171, 172, 178, 177, 189, 182, 184, 209, 191, 196, 199), (214, 217, 134, 129, 213), (155, 165, 41, 31, 121, 118, 138, 128, 133, 137, 168, 142, 153, 149, 145), (230, 23, 31, 228), (33, 23, 230, 232), (31, 41, 235, 228), (5, 12, 115, 111), (12, 24, 121, 115), (24, 38, 118, 121), (38, 46, 138, 118), (46, 49, 128, 138), (49, 50, 133, 128), (50, 56, 137, 133), (56, 60, 168, 137), (60, 65, 142, 168), (65, 68, 153, 142), (68, 69, 149, 153), (69, 70, 145, 149), (70, 74, 155, 145), (74, 76, 165, 155), (76, 77, 162, 165), (77, 80, 160, 162), (80, 81, 161, 160), (81, 84, 164, 161), (84, 85, 159, 164), (85, 86, 166, 159), (86, 89, 147, 166), (89, 90, 151, 147), (90, 93, 141, 151), (93, 94, 170, 141), (94, 96, 134, 170), (96, 98, 129, 134), (98, 101, 126, 129), (101, 102, 124, 126), (102, 104, 116, 124), (104, 105, 120, 116), (105, 109, 112, 120), (109, 5, 111, 112), (81, 80, 77, 76, 74, 70, 69, 68, 65, 60, 56, 50, 49, 46, 38, 24, 12, 5, 109, 105, 104, 102, 101, 98, 96, 94, 93, 90, 89, 86, 85, 84), (3, 10, 178, 172), (10, 16, 177, 178), (16, 19, 189, 177), (19, 28, 182, 189), (28, 36, 184, 182), (36, 42, 209, 184), (42, 54, 191, 209), (54, 58, 196, 191), (58, 66, 199, 196), (66, 73, 211, 199), (213, 211, 73, 75, 214), (217, 214, 75, 79, 220), (79, 82, 223, 220), (82, 88, 226, 223), (88, 91, 224, 226), (91, 95, 222, 224), (95, 99, 216, 222), (99, 103, 204, 216), (103, 107, 208, 204), (107, 110, 206, 208), (110, 114, 203, 206), (114, 119, 201, 203), (119, 122, 198, 201), (122, 127, 194, 198), (127, 131, 193, 194), (131, 135, 188, 193), (135, 139, 183, 188), (139, 144, 187, 183), (144, 148, 180, 187), (148, 152, 175, 180), (152, 157, 171, 175), (157, 3, 172, 171), (95, 91, 88, 82, 79, 75, 73, 66, 58, 54, 42, 36, 28, 19, 16, 10, 3, 157, 152, 148, 144, 139, 135, 131, 127, 122, 119, 114, 110, 107, 103, 99), (1, 2, 13, 8), (8, 13, 21, 18), (18, 21, 30, 26), (26, 30, 37, 35), (35, 37, 47, 45), (45, 47, 57, 53), (53, 57, 64, 61), (61, 64, 72, 71), (71, 72, 83, 78), (78, 83, 92, 87), (87, 92, 100, 97), (97, 100, 108, 106), (106, 108, 117, 113), (113, 117, 125, 123), (229, 227, 130, 123, 125, 132, 312, 315, 313, 317, 318, 320, 322, 321, 319, 316, 314, 311, 310, 273, 270, 275, 276, 279, 280, 282, 281, 278, 277, 274, 271, 272, 231, 233, 236, 242, 237, 240, 225, 239, 238, 241, 234), (328, 312, 132, 140, 326, 324), (323, 325, 284, 285, 287, 273, 310, 327), (286, 283, 246, 244, 248, 231, 272, 288), (243, 245, 136, 130, 227, 247), (335, 326, 140, 146, 332, 330, 334), (329, 331, 290, 291, 293, 295, 284, 325, 336, 333), (292, 289, 252, 250, 254, 256, 246, 283, 296, 294), (249, 251, 143, 136, 245, 255, 253), (345, 332, 146, 154, 338, 339, 342, 344), (340, 337, 300, 297, 301, 303, 305, 290, 331, 346, 343, 341), (298, 299, 258, 259, 262, 264, 265, 252, 289, 306, 304, 302), (260, 257, 150, 143, 251, 266, 263, 261), (349, 338, 154, 158, 156, 150, 257, 268, 267, 269, 258, 299, 308, 307, 309, 300, 337, 348, 347), (156, 158, 167, 163), (163, 167, 173, 169), (169, 173, 176, 174), (174, 176, 181, 179), (179, 181, 186, 185), (185, 186, 192, 190), (190, 192, 197, 195), (195, 197, 202, 200), (200, 202, 207, 205), (205, 207, 212, 210), (210, 212, 218, 215), (146, 140, 132, 125, 117, 108, 100, 92, 83, 72, 64, 57, 47, 37, 30, 21, 13, 2, 221, 218, 212, 207, 202, 197, 192, 186, 181, 176, 173, 167, 158, 154), (215, 218, 221, 219), (219, 221, 2, 1), (215, 219, 1, 8, 18, 26, 35, 45, 53, 61, 71, 78, 87, 97, 106, 113, 123, 130, 136, 143, 150, 156, 163, 169, 174, 179, 185, 190, 195, 200, 205, 210), (366, 269, 267, 381), (371, 259, 258, 269, 366), (368, 262, 259, 371), (264, 262, 368, 377), (265, 264, 377, 372), (380, 250, 252, 265, 372), (254, 250, 380, 375), (256, 254, 375, 384), (379, 244, 246, 256, 384, 374), (248, 244, 379, 373), (378, 233, 231, 248, 373), (236, 233, 378, 376), (242, 236, 376, 369), (242, 369, 367, 237), (237, 367, 370, 240), (240, 370, 365, 225), (364, 239, 225, 365), (361, 238, 239, 364), (362, 241, 238, 361), (358, 234, 241, 362), (354, 229, 234, 358), (353, 247, 227, 229, 354), (351, 243, 247, 353), (350, 255, 245, 243, 351), (352, 253, 255, 350), (355, 249, 253, 352), (356, 266, 251, 249, 355), (359, 263, 266, 356), (357, 261, 263, 359), (363, 260, 261, 357), (360, 268, 257, 260, 363), (381, 267, 268, 360), (400, 309, 307, 415), (404, 297, 300, 309, 400), (402, 301, 297, 404), (303, 301, 402, 413), (305, 303, 413, 405), (409, 291, 290, 305, 405), (293, 291, 409, 408), (295, 293, 408, 406), (407, 285, 284, 295, 406), (287, 285, 407, 411), (410, 270, 273, 287, 411), (275, 270, 410, 412), (276, 275, 412, 401), (276, 401, 403, 279), (279, 403, 399, 280), (280, 399, 414, 282), (393, 281, 282, 414), (395, 278, 281, 393), (390, 277, 278, 395), (391, 274, 277, 390), (397, 271, 274, 391), (388, 288, 272, 271, 397), (385, 286, 288, 388), (383, 296, 283, 286, 385), (386, 294, 296, 383, 382), (389, 292, 294, 386), (387, 306, 289, 292, 389), (398, 304, 306, 387), (392, 302, 304, 398), (396, 298, 302, 392), (394, 308, 299, 298, 396), (415, 307, 308, 394), (432, 349, 347, 446), (437, 339, 338, 349, 432), (435, 342, 339, 437), (344, 342, 435, 445), (345, 344, 445, 438), (444, 330, 332, 345, 438), (334, 330, 444, 441), (335, 334, 441, 439), (440, 324, 326, 335, 439), (328, 324, 440, 443), (442, 315, 312, 328, 443), (313, 315, 442, 433), (317, 313, 433, 434), (317, 434, 436, 318), (318, 436, 431, 320), (320, 431, 447, 322), (426, 321, 322, 447), (428, 319, 321, 426), (423, 316, 319, 428), (424, 314, 316, 423), (420, 311, 314, 424), (327, 310, 311, 420, 421), (417, 323, 327, 421), (416, 336, 325, 323, 417), (418, 333, 336, 416), (422, 329, 333, 418), (419, 346, 331, 329, 422), (430, 343, 346, 419), (425, 341, 343, 430), (429, 340, 341, 425), (427, 348, 337, 340, 429), (446, 347, 348, 427)])
me_cube_002.polygons.foreach_set('material_index', [0, 0, 0, 0, 0, 0, 0, 2, 2, 2, 2, 2, 2, 2, 2, 3, 2, 0, 0, 0, 0, 2, 0, 1, 1, 1, 0, 0, 0, 0, 0, 0, 0, 0, 0, 0, 0, 0, 0, 0, 0, 0, 0, 0, 0, 0, 0, 0, 0, 0, 0, 0, 0, 0, 0, 0, 0, 0, 0, 0, 0, 4, 0, 0, 0, 0, 0, 0, 0, 0, 0, 0, 0, 0, 0, 0, 0, 0, 0, 0, 0, 0, 0, 0, 0, 0, 0, 0, 0, 0, 0, 0, 0, 0, 5, 2, 2, 2, 2, 2, 2, 2, 2, 2, 2, 2, 2, 2, 2, 2, 2, 2, 2, 2, 2, 2, 2, 2, 2, 2, 2, 2, 2, 2, 2, 2, 2, 2, 2, 2, 2, 2, 2, 2, 2, 2, 2, 2, 2, 2, 2, 2, 2, 2, 2, 2, 2, 2, 2, 2, 2, 2, 2, 2, 2, 2, 2, 2, 2, 2, 2, 2, 2, 2, 2, 2, 2, 2, 2, 2, 2, 2, 2, 2, 2, 2, 2, 2, 2, 2, 2, 2, 2, 2, 2, 2, 2, 2, 2, 2, 2, 2, 2, 2, 2, 2, 2, 2, 2, 2, 2, 2, 2, 2, 2, 2, 2, 2, 2, 2, 2, 2, 2, 2, 2, 2, 2, 2, 2, 2, 2, 2, 2, 2, 2, 2, 2, 2, 2, 2, 2, 2, 2, 2])
_uv = me_cube_002.uv_layers.new(name='UVMap')
_uv.uv.foreach_set('vector', [0.375, 0.0, 0.625, 0.0, 0.625, 0.25, 0.375, 0.25, 0.6024, 0.2922, 0.3751, 0.2922, 0.375, 0.25, 0.625, 0.25, 0.625, 0.5, 0.375, 0.5, 0.3751, 0.4578, 0.6024, 0.4578, 0.375, 0.5, 0.375, 0.25, 0.3751, 0.2922, 0.3751, 0.4578, 0.375, 0.5, 0.625, 0.5, 0.625, 0.75, 0.375, 0.75, 0.375, 0.75, 0.625, 0.75, 0.625, 1.0, 0.375, 1.0, 0.125, 0.5, 0.375, 0.5, 0.375, 0.75, 0.125, 0.75, 0.625, 0.5, 0.875, 0.5, 0.875, 0.75, 0.625, 0.75, 0.4703, 0.2078, 0.375, 0.25, 0.625, 0.25, 0.5128, 0.2078, 0.5128, 0.189, 0.5128, 0.2078, 0.625, 0.25, 0.625, 0.0, 0.375, 0.0, 0.375, 0.25, 0.4703, 0.2078, 0.4703, 0.189, 0.375, 0.2839, 0.625, 0.2839, 0.625, 0.25, 0.375, 0.25, 0.375, 0.5, 0.625, 0.5, 0.625, 0.4661, 0.375, 0.4661, 0.375, 0.5, 0.375, 0.75, 0.625, 0.75, 0.625, 0.5, 0.4827, 0.9701, 0.375, 1.0, 0.625, 1.0, 0.4853, 0.9701, 0.4852, 0.9703, 0.4851, 0.9704, 0.4849, 0.9706, 0.4847, 0.9707, 0.4845, 0.9708, 0.4842, 0.9709, 0.484, 0.9709, 0.4837, 0.9709, 0.4835, 0.9708, 0.4833, 0.9707, 0.4831, 0.9706, 0.4829, 0.9704, 0.4828, 0.9703, 0.484, 0.9688, 0.484, 0.8759, 0.484, 0.8759, 0.484, 0.9688, 0.484, 0.9688, 0.4842, 0.9688, 0.4845, 0.9689, 0.4847, 0.969, 0.4849, 0.9691, 0.4851, 0.9693, 0.4852, 0.9694, 0.4853, 0.9696, 0.4853, 0.9698, 0.4853, 0.9701, 0.625, 1.0, 0.625, 0.75, 0.4853, 0.7822, 0.4853, 0.7824, 0.4853, 0.7826, 0.4852, 0.7828, 0.4851, 0.783, 0.4849, 0.7832, 0.4847, 0.7833, 0.4845, 0.7834, 0.4842, 0.7834, 0.484, 0.7835, 0.4837, 0.7834, 0.4835, 0.7834, 0.4833, 0.7833, 0.4831, 0.7832, 0.4829, 0.783, 0.4828, 0.7828, 0.4827, 0.7826, 0.4827, 0.7824, 0.4827, 0.7822, 0.375, 0.75, 0.375, 1.0, 0.4827, 0.9701, 0.4827, 0.9698, 0.4827, 0.9696, 0.4828, 0.9694, 0.4829, 0.9693, 0.4831, 0.9691, 0.4833, 0.969, 0.4835, 0.9689, 0.4837, 0.9688, 0.484, 0.9688, 0.484, 0.8759, 0.4837, 0.8759, 0.4835, 0.8758, 0.4833, 0.8757, 0.4831, 0.8756, 0.4829, 0.8754, 0.4828, 0.8753, 0.4827, 0.8751, 0.4827, 0.8748, 0.4827, 0.8746, 0.4828, 0.8744, 0.4829, 0.8743, 0.4831, 0.8741, 0.4833, 0.874, 0.4835, 0.8739, 0.4837, 0.8738, 0.484, 0.8738, 0.4842, 0.8738, 0.4845, 0.8739, 0.4847, 0.874, 0.4849, 0.8741, 0.4851, 0.8743, 0.4852, 0.8744, 0.4853, 0.8746, 0.4853, 0.8748, 0.4853, 0.8751, 0.4852, 0.8752, 0.4851, 0.8754, 0.4849, 0.8756, 0.4847, 0.8757, 0.4845, 0.8758, 0.4842, 0.8759, 0.484, 0.8759, 0.4853, 0.7822, 0.625, 0.75, 0.375, 0.75, 0.4827, 0.7822, 0.4828, 0.782, 0.4829, 0.7818, 0.4831, 0.7817, 0.4833, 0.7815, 0.4835, 0.7814, 0.4837, 0.7814, 0.484, 0.7814, 0.4842, 0.7814, 0.4845, 0.7814, 0.4847, 0.7815, 0.4849, 0.7817, 0.4851, 0.7818, 0.4852, 0.782, 0.125, 0.5, 0.125, 0.75, 0.375, 0.75, 0.375, 0.5, 0.6589, 0.5339, 0.6589, 0.5, 0.625, 0.5, 0.625, 0.75, 0.875, 0.75, 0.875, 0.5, 0.8411, 0.5, 0.8411, 0.5339, 0.375, 0.03512, 0.625, 0.03512, 0.625, 0.0, 0.625, 0.0, 0.625, 0.03395, 0.375, 0.03395, 0.625, 0.75, 0.625, 0.7149, 0.375, 0.7149, 0.375, 0.7161, 0.625, 0.7161, 0.625, 0.75, 0.625, 1.0, 0.625, 1.0, 0.625, 0.75, 0.625, 0.75, 0.375, 0.7161, 0.375, 0.7149, 0.125, 0.7149, 0.125, 0.7161, 0.625, 0.75, 0.875, 0.75, 0.875, 0.7149, 0.625, 0.7149, 0.625, 0.3177, 0.625, 0.5, 0.375, 0.5, 0.375, 0.3177, 0.481, 0.6052, 0.4793, 0.5977, 0.5371, 0.6448, 0.5392, 0.6538, 0.542, 0.6617, 0.5455, 0.6681, 0.5494, 0.6729, 0.5537, 0.6759, 0.5581, 0.6769, 0.5626, 0.6759, 0.5669, 0.6729, 0.625, 0.75, 0.375, 0.75, 0.375, 0.5, 0.625, 0.5, 0.5669, 0.5771, 0.5626, 0.5741, 0.5581, 0.5731, 0.5537, 0.5741, 0.5494, 0.5771, 0.5455, 0.5819, 0.542, 0.5883, 0.5392, 0.5962, 0.5371, 0.6052, 0.5358, 0.6149, 0.5353, 0.625, 0.5358, 0.6351, 0.4555, 0.6759, 0.4761, 0.5883, 0.4726, 0.5819, 0.4687, 0.5771, 0.4644, 0.5741, 0.46, 0.5731, 0.4555, 0.5741, 0.4512, 0.5771, 0.4473, 0.5819, 0.4438, 0.5883, 0.441, 0.5962, 0.4389, 0.6052, 0.4376, 0.6149, 0.4371, 0.625, 0.4376, 0.6351, 0.4389, 0.6448, 0.441, 0.6538, 0.4438, 0.6617, 0.4473, 0.6681, 0.4512, 0.6729, 0.4555, 0.6759, 0.46, 0.6769, 0.4644, 0.6759, 0.4687, 0.6729, 0.4726, 0.6681, 0.4761, 0.6617, 0.4789, 0.6538, 0.481, 0.6448, 0.4823, 0.6351, 0.4828, 0.625, 0.4823, 0.6149, 0.4789, 0.5962, 0.4772, 0.5913, 0.5358, 0.6351, 0.5371, 0.6448, 0.4793, 0.5977, 0.5708, 0.5819, 0.5669, 0.5771, 0.625, 0.5, 0.625, 0.75, 0.5669, 0.6729, 0.5708, 0.6681, 0.5743, 0.6617, 0.5771, 0.6538, 0.5792, 0.6448, 0.5805, 0.6351, 0.581, 0.625, 0.5805, 0.6149, 0.5792, 0.6052, 0.5771, 0.5962, 0.5743, 0.5883, 0.375, 0.9323, 0.375, 0.75, 0.625, 0.75, 0.625, 0.9323, 0.375, 0.5, 0.375, 0.75, 0.1927, 0.75, 0.1927, 0.5, 0.625, 0.75, 0.625, 0.5, 0.8073, 0.5, 0.8073, 0.75, 1.0, 0.5, 0.9688, 0.5, 0.9688, 0.862, 1.0, 0.862, 0.9688, 0.5, 0.9375, 0.5, 0.9375, 0.862, 0.9688, 0.862, 0.9375, 0.5, 0.9062, 0.5, 0.9062, 0.862, 0.9375, 0.862, 0.9062, 0.5, 0.875, 0.5, 0.875, 0.862, 0.9062, 0.862, 0.875, 0.5, 0.8438, 0.5, 0.8438, 0.862, 0.875, 0.862, 0.8438, 0.5, 0.8125, 0.5, 0.8125, 0.862, 0.8438, 0.862, 0.8125, 0.5, 0.7812, 0.5, 0.7812, 0.862, 0.8125, 0.862, 0.7812, 0.5, 0.75, 0.5, 0.75, 0.862, 0.7812, 0.862, 0.75, 0.5, 0.7188, 0.5, 0.7188, 0.862, 0.75, 0.862, 0.7188, 0.5, 0.6875, 0.5, 0.6875, 0.862, 0.7188, 0.862, 0.6875, 0.5, 0.6562, 0.5, 0.6562, 0.862, 0.6875, 0.862, 0.6562, 0.5, 0.625, 0.5, 0.625, 0.862, 0.6562, 0.862, 0.625, 0.5, 0.5938, 0.5, 0.5938, 0.862, 0.625, 0.862, 0.5938, 0.5, 0.5625, 0.5, 0.5625, 0.862, 0.5938, 0.862, 0.5625, 0.5, 0.5312, 0.5, 0.5312, 0.862, 0.5625, 0.862, 0.5312, 0.5, 0.5, 0.5, 0.5, 0.862, 0.5312, 0.862, 0.5, 0.5, 0.4688, 0.5, 0.4688, 0.862, 0.5, 0.862, 0.4688, 0.5, 0.4375, 0.5, 0.4375, 0.862, 0.4688, 0.862, 0.4375, 0.5, 0.4062, 0.5, 0.4062, 0.862, 0.4375, 0.862, 0.4062, 0.5, 0.375, 0.5, 0.375, 0.862, 0.4062, 0.862, 0.375, 0.5, 0.3438, 0.5, 0.3438, 0.862, 0.375, 0.862, 0.3438, 0.5, 0.3125, 0.5, 0.3125, 0.862, 0.3438, 0.862, 0.3125, 0.5, 0.2812, 0.5, 0.2812, 0.862, 0.3125, 0.862, 0.2812, 0.5, 0.25, 0.5, 0.25, 0.862, 0.2812, 0.862, 0.25, 0.5, 0.2188, 0.5, 0.2188, 0.862, 0.25, 0.862, 0.2188, 0.5, 0.1875, 0.5, 0.1875, 0.862, 0.2188, 0.862, 0.1875, 0.5, 0.1562, 0.5, 0.1562, 0.862, 0.1875, 0.862, 0.1562, 0.5, 0.125, 0.5, 0.125, 0.862, 0.1562, 0.862, 0.125, 0.5, 0.09375, 0.5, 0.09375, 0.862, 0.125, 0.862, 0.09375, 0.5, 0.0625, 0.5, 0.0625, 0.862, 0.09375, 0.862, 0.0625, 0.5, 0.03125, 0.5, 0.03125, 0.862, 0.0625, 0.862, 0.03125, 0.5, 0.0, 0.5, 0.0, 0.862, 0.03125, 0.862, 0.7968, 0.01461, 0.75, 0.01, 0.7968, 0.01461, 0.8418, 0.02827, 0.8833, 0.05045, 0.9197, 0.08029, 0.9496, 0.1167, 0.9717, 0.1582, 0.9854, 0.2032, 0.99, 0.25, 0.9854, 0.2968, 0.9717, 0.3418, 0.9496, 0.3833, 0.9197, 0.4197, 0.8833, 0.4496, 0.8418, 0.4717, 0.7032, 0.4854, 0.75, 0.49, 0.7032, 0.4854, 0.8418, 0.4717, 0.8833, 0.4496, 0.9197, 0.4197, 0.9496, 0.3833, 0.9717, 0.3418, 0.9854, 0.2968, 0.99, 0.25, 0.9854, 0.2032, 0.9717, 0.1582, 0.9496, 0.1167, 0.9197, 0.08029, 0.8833, 0.05045, 0.8418, 0.02827, 1.0, 0.5, 0.9688, 0.5, 0.9688, 0.862, 1.0, 0.862, 0.9688, 0.5, 0.9375, 0.5, 0.9375, 0.862, 0.9688, 0.862, 0.9375, 0.5, 0.9062, 0.5, 0.9062, 0.862, 0.9375, 0.862, 0.9062, 0.5, 0.875, 0.5, 0.875, 0.862, 0.9062, 0.862, 0.875, 0.5, 0.8438, 0.5, 0.8438, 0.862, 0.875, 0.862, 0.8438, 0.5, 0.8125, 0.5, 0.8125, 0.862, 0.8438, 0.862, 0.8125, 0.5, 0.7812, 0.5, 0.7812, 0.862, 0.8125, 0.862, 0.7812, 0.5, 0.75, 0.5, 0.75, 0.862, 0.7812, 0.862, 0.75, 0.5, 0.7188, 0.5, 0.7188, 0.862, 0.75, 0.862, 0.7188, 0.5, 0.6875, 0.5, 0.6875, 0.862, 0.7188, 0.862, 0.6616, 0.862, 0.6875, 0.862, 0.6875, 0.5, 0.6562, 0.5, 0.6562, 0.862, 0.6369, 0.862, 0.6562, 0.862, 0.6562, 0.5, 0.625, 0.5, 0.625, 0.862, 0.625, 0.5, 0.5938, 0.5, 0.5938, 0.862, 0.625, 0.862, 0.5938, 0.5, 0.5625, 0.5, 0.5625, 0.862, 0.5938, 0.862, 0.5625, 0.5, 0.5312, 0.5, 0.5312, 0.862, 0.5625, 0.862, 0.5312, 0.5, 0.5, 0.5, 0.5, 0.862, 0.5312, 0.862, 0.5, 0.5, 0.4688, 0.5, 0.4688, 0.862, 0.5, 0.862, 0.4688, 0.5, 0.4375, 0.5, 0.4375, 0.862, 0.4688, 0.862, 0.4375, 0.5, 0.4062, 0.5, 0.4062, 0.862, 0.4375, 0.862, 0.4062, 0.5, 0.375, 0.5, 0.375, 0.862, 0.4062, 0.862, 0.375, 0.5, 0.3438, 0.5, 0.3438, 0.862, 0.375, 0.862, 0.3438, 0.5, 0.3125, 0.5, 0.3125, 0.862, 0.3438, 0.862, 0.3125, 0.5, 0.2812, 0.5, 0.2812, 0.862, 0.3125, 0.862, 0.2812, 0.5, 0.25, 0.5, 0.25, 0.862, 0.2812, 0.862, 0.25, 0.5, 0.2188, 0.5, 0.2188, 0.862, 0.25, 0.862, 0.2188, 0.5, 0.1875, 0.5, 0.1875, 0.862, 0.2188, 0.862, 0.1875, 0.5, 0.1562, 0.5, 0.1562, 0.862, 0.1875, 0.862, 0.1562, 0.5, 0.125, 0.5, 0.125, 0.862, 0.1562, 0.862, 0.125, 0.5, 0.09375, 0.5, 0.09375, 0.862, 0.125, 0.862, 0.09375, 0.5, 0.0625, 0.5, 0.0625, 0.862, 0.09375, 0.862, 0.0625, 0.5, 0.03125, 0.5, 0.03125, 0.862, 0.0625, 0.862, 0.03125, 0.5, 0.0, 0.5, 0.0, 0.862, 0.03125, 0.862, 0.75, 0.01, 0.9717, 0.3418, 0.8418, 0.02827, 0.8833, 0.05045, 0.9197, 0.08029, 0.9496, 0.1167, 0.9717, 0.1582, 0.9854, 0.2032, 0.99, 0.25, 0.9854, 0.2968, 0.9717, 0.3418, 0.9496, 0.3833, 0.9197, 0.4197, 0.8833, 0.4496, 0.8418, 0.4717, 0.7032, 0.4854, 0.75, 0.49, 0.7032, 0.4854, 0.9496, 0.1167, 0.8833, 0.4496, 0.9197, 0.4197, 0.9496, 0.3833, 0.9717, 0.3418, 0.9854, 0.2968, 0.99, 0.25, 0.9854, 0.2032, 0.9717, 0.1582, 0.9496, 0.1167, 0.9197, 0.08029, 0.8833, 0.05045, 0.9854, 0.2032, 0.7968, 0.01461, 1.0, 0.5, 1.0, 1.0, 0.9688, 1.0, 0.9688, 0.5, 0.9688, 0.5, 0.9688, 1.0, 0.9375, 1.0, 0.9375, 0.5, 0.9375, 0.5, 0.9375, 1.0, 0.9062, 1.0, 0.9062, 0.5, 0.9062, 0.5, 0.9062, 1.0, 0.875, 1.0, 0.875, 0.5, 0.875, 0.5, 0.875, 1.0, 0.8438, 1.0, 0.8438, 0.5, 0.8438, 0.5, 0.8438, 1.0, 0.8125, 1.0, 0.8125, 0.5, 0.8125, 0.5, 0.8125, 1.0, 0.7812, 1.0, 0.7812, 0.5, 0.7812, 0.5, 0.7812, 1.0, 0.75, 1.0, 0.75, 0.5, 0.75, 0.5, 0.75, 1.0, 0.7188, 1.0, 0.7188, 0.5, 0.7188, 0.5, 0.7188, 1.0, 0.6875, 1.0, 0.6875, 0.5, 0.6875, 0.5, 0.6875, 1.0, 0.6562, 1.0, 0.6562, 0.5, 0.6562, 0.5, 0.6562, 1.0, 0.625, 1.0, 0.625, 0.5, 0.625, 0.5, 0.625, 1.0, 0.5938, 1.0, 0.5938, 0.5, 0.5938, 0.5, 0.5938, 1.0, 0.5625, 1.0, 0.5625, 0.5, 0.5321, 0.5372, 0.5312, 0.5372, 0.5312, 0.5, 0.5625, 0.5, 0.5625, 1.0, 0.5312, 1.0, 0.5312, 0.9681, 0.5321, 0.9681, 0.5419, 0.9678, 0.55, 0.9675, 0.556, 0.967, 0.5597, 0.9666, 0.561, 0.9661, 0.5597, 0.9657, 0.556, 0.9652, 0.55, 0.9648, 0.5419, 0.9644, 0.5321, 0.9641, 0.5312, 0.9641, 0.5312, 0.7576, 0.5321, 0.7576, 0.5419, 0.7573, 0.55, 0.7569, 0.556, 0.7565, 0.5597, 0.756, 0.561, 0.7556, 0.5597, 0.7551, 0.556, 0.7547, 0.55, 0.7542, 0.5419, 0.7539, 0.5321, 0.7536, 0.5312, 0.7536, 0.5312, 0.5412, 0.5321, 0.5412, 0.5419, 0.5409, 0.55, 0.5405, 0.556, 0.5401, 0.5597, 0.5397, 0.561, 0.5392, 0.5597, 0.5387, 0.556, 0.5383, 0.55, 0.5379, 0.5419, 0.5375, 0.5212, 0.9683, 0.5312, 0.9681, 0.5312, 1.0, 0.5, 1.0, 0.5, 0.9685, 0.5095, 0.9685, 0.5095, 0.9638, 0.5, 0.9637, 0.5, 0.758, 0.5095, 0.7579, 0.5212, 0.7578, 0.5312, 0.7576, 0.5312, 0.9641, 0.5212, 0.9639, 0.5095, 0.7532, 0.5, 0.7532, 0.5, 0.5416, 0.5095, 0.5415, 0.5212, 0.5414, 0.5312, 0.5412, 0.5312, 0.7536, 0.5212, 0.7534, 0.5095, 0.5368, 0.5, 0.5368, 0.5, 0.5, 0.5312, 0.5, 0.5312, 0.5372, 0.5212, 0.537, 0.4973, 0.9685, 0.5, 0.9685, 0.5, 1.0, 0.4688, 1.0, 0.4688, 0.9683, 0.4733, 0.9683, 0.4851, 0.9685, 0.4733, 0.9639, 0.4688, 0.964, 0.4688, 0.7577, 0.4733, 0.7578, 0.4851, 0.7579, 0.4973, 0.758, 0.5, 0.758, 0.5, 0.9637, 0.4973, 0.9637, 0.4851, 0.9638, 0.4733, 0.7534, 0.4688, 0.7535, 0.4688, 0.5413, 0.4733, 0.5414, 0.4851, 0.5415, 0.4973, 0.5416, 0.5, 0.5416, 0.5, 0.7532, 0.4973, 0.7532, 0.4851, 0.7532, 0.4733, 0.537, 0.4688, 0.5371, 0.4688, 0.5, 0.5, 0.5, 0.5, 0.5368, 0.4973, 0.5368, 0.4851, 0.5368, 0.4623, 0.9681, 0.4688, 0.9683, 0.4688, 1.0, 0.4375, 1.0, 0.4375, 0.9669, 0.4383, 0.967, 0.4443, 0.9675, 0.4524, 0.9678, 0.4383, 0.9652, 0.4375, 0.9653, 0.4375, 0.7564, 0.4383, 0.7565, 0.4443, 0.7569, 0.4524, 0.7573, 0.4623, 0.7576, 0.4688, 0.7577, 0.4688, 0.964, 0.4623, 0.9641, 0.4524, 0.9644, 0.4443, 0.9648, 0.4383, 0.7547, 0.4375, 0.7548, 0.4375, 0.54, 0.4383, 0.5401, 0.4443, 0.5405, 0.4524, 0.5409, 0.4623, 0.5412, 0.4688, 0.5413, 0.4688, 0.7535, 0.4623, 0.7536, 0.4524, 0.7539, 0.4443, 0.7542, 0.4383, 0.5383, 0.4375, 0.5384, 0.4375, 0.5, 0.4688, 0.5, 0.4688, 0.5371, 0.4623, 0.5372, 0.4524, 0.5375, 0.4443, 0.5379, 0.4344, 0.9666, 0.4375, 0.9669, 0.4375, 1.0, 0.4062, 1.0, 0.4062, 0.5, 0.4375, 0.5, 0.4375, 0.5384, 0.4344, 0.5387, 0.433, 0.5392, 0.4344, 0.5397, 0.4375, 0.54, 0.4375, 0.7548, 0.4344, 0.7551, 0.433, 0.7556, 0.4344, 0.756, 0.4375, 0.7564, 0.4375, 0.9653, 0.4344, 0.9657, 0.433, 0.9661, 0.4062, 0.5, 0.4062, 1.0, 0.375, 1.0, 0.375, 0.5, 0.375, 0.5, 0.375, 1.0, 0.3438, 1.0, 0.3438, 0.5, 0.3438, 0.5, 0.3438, 1.0, 0.3125, 1.0, 0.3125, 0.5, 0.3125, 0.5, 0.3125, 1.0, 0.2812, 1.0, 0.2812, 0.5, 0.2812, 0.5, 0.2812, 1.0, 0.25, 1.0, 0.25, 0.5, 0.25, 0.5, 0.25, 1.0, 0.2188, 1.0, 0.2188, 0.5, 0.2188, 0.5, 0.2188, 1.0, 0.1875, 1.0, 0.1875, 0.5, 0.1875, 0.5, 0.1875, 1.0, 0.1562, 1.0, 0.1562, 0.5, 0.1562, 0.5, 0.1562, 1.0, 0.125, 1.0, 0.125, 0.5, 0.125, 0.5, 0.125, 1.0, 0.09375, 1.0, 0.09375, 0.5, 0.09375, 0.5, 0.09375, 1.0, 0.0625, 1.0, 0.0625, 0.5, 0.2032, 0.01461, 0.25, 0.01, 0.2032, 0.01461, 0.1582, 0.02827, 0.3833, 0.05045, 0.4197, 0.08029, 0.4496, 0.1167, 0.4717, 0.1582, 0.4854, 0.2032, 0.49, 0.25, 0.4854, 0.2968, 0.4717, 0.3418, 0.4496, 0.3833, 0.4197, 0.4197, 0.3833, 0.4496, 0.3418, 0.4717, 0.2968, 0.4854, 0.25, 0.49, 0.2968, 0.4854, 0.3418, 0.4717, 0.3833, 0.4496, 0.4197, 0.4197, 0.4496, 0.3833, 0.4717, 0.3418, 0.4854, 0.2968, 0.49, 0.25, 0.4854, 0.2032, 0.4717, 0.1582, 0.4496, 0.1167, 0.4197, 0.08029, 0.3833, 0.05045, 0.1582, 0.02827, 0.0625, 0.5, 0.0625, 1.0, 0.03125, 1.0, 0.03125, 0.5, 0.03125, 0.5, 0.03125, 1.0, 0.0, 1.0, 0.0, 0.5, 0.6582, 0.4717, 0.7032, 0.4854, 0.75, 0.49, 0.7032, 0.4854, 0.6582, 0.4717, 0.8833, 0.4496, 0.9197, 0.4197, 0.9496, 0.3833, 0.9717, 0.3418, 0.9854, 0.2968, 0.99, 0.25, 0.9854, 0.2032, 0.9717, 0.1582, 0.9496, 0.1167, 0.9197, 0.08029, 0.8833, 0.05045, 0.8418, 0.02827, 0.7968, 0.01461, 0.75, 0.01, 0.7968, 0.01461, 0.8418, 0.02827, 0.8833, 0.05045, 0.9197, 0.08029, 0.9496, 0.1167, 0.9717, 0.1582, 0.9854, 0.2032, 0.99, 0.25, 0.9854, 0.2968, 0.9717, 0.3418, 0.9496, 0.3833, 0.9197, 0.4197, 0.8833, 0.4496, 0.9688, 0.9393, 0.9688, 0.5078, 1.0, 0.5054, 1.0, 0.9393, 0.9375, 0.9394, 0.9375, 0.5142, 0.9443, 0.5133, 0.9688, 0.5078, 0.9688, 0.9393, 0.9062, 0.9394, 0.9062, 0.5207, 0.9375, 0.5142, 0.9375, 0.9394, 0.875, 0.5294, 0.9062, 0.5207, 0.9062, 0.9394, 0.875, 0.9394, 0.8438, 0.5401, 0.875, 0.5294, 0.875, 0.9394, 0.8438, 0.9393, 0.8125, 0.9394, 0.8125, 0.5487, 0.8258, 0.547, 0.8438, 0.5401, 0.8438, 0.9393, 0.7812, 0.553, 0.8125, 0.5487, 0.8125, 0.9394, 0.7812, 0.9394, 0.75, 0.5574, 0.7812, 0.553, 0.7812, 0.9394, 0.75, 0.9393, 0.7188, 0.9394, 0.7188, 0.555, 0.743, 0.5584, 0.75, 0.5574, 0.75, 0.9393, 0.749, 0.9393, 0.6875, 0.5507, 0.7188, 0.555, 0.7188, 0.9394, 0.6875, 0.9394, 0.6562, 0.9394, 0.6562, 0.5462, 0.6585, 0.547, 0.6875, 0.5507, 0.6875, 0.9394, 0.625, 0.5355, 0.6562, 0.5462, 0.6562, 0.9394, 0.625, 0.9394, 0.5938, 0.5268, 0.625, 0.5355, 0.625, 0.9394, 0.5938, 0.9394, 0.5938, 0.5268, 0.5938, 0.9394, 0.5625, 0.9394, 0.5625, 0.5203, 0.5625, 0.5203, 0.5625, 0.9394, 0.5312, 0.9394, 0.5312, 0.5163, 0.5312, 0.5163, 0.5312, 0.9394, 0.5, 0.9393, 0.5, 0.5149, 0.4688, 0.9394, 0.4688, 0.5163, 0.5, 0.5149, 0.5, 0.9393, 0.4375, 0.9394, 0.4375, 0.5203, 0.4688, 0.5163, 0.4688, 0.9394, 0.4062, 0.9394, 0.4062, 0.5268, 0.4375, 0.5203, 0.4375, 0.9394, 0.375, 0.9394, 0.375, 0.5355, 0.4062, 0.5268, 0.4062, 0.9394, 0.3438, 0.9394, 0.3438, 0.5462, 0.375, 0.5355, 0.375, 0.9394, 0.3125, 0.9394, 0.3125, 0.5507, 0.3415, 0.547, 0.3438, 0.5462, 0.3438, 0.9394, 0.2812, 0.9394, 0.2812, 0.555, 0.3125, 0.5507, 0.3125, 0.9394, 0.25, 0.9393, 0.25, 0.5574, 0.257, 0.5584, 0.2812, 0.555, 0.2812, 0.9394, 0.2188, 0.9394, 0.2188, 0.553, 0.25, 0.5574, 0.25, 0.9393, 0.1875, 0.9394, 0.1875, 0.5487, 0.2188, 0.553, 0.2188, 0.9394, 0.1562, 0.9393, 0.1562, 0.5401, 0.1742, 0.547, 0.1875, 0.5487, 0.1875, 0.9394, 0.125, 0.9394, 0.125, 0.5294, 0.1562, 0.5401, 0.1562, 0.9393, 0.09375, 0.9394, 0.09375, 0.5207, 0.125, 0.5294, 0.125, 0.9394, 0.0625, 0.9394, 0.0625, 0.5142, 0.09375, 0.5207, 0.09375, 0.9394, 0.03125, 0.9394, 0.03125, 0.5078, 0.05565, 0.5133, 0.0625, 0.5142, 0.0625, 0.9394, 0.0, 0.9393, 0.0, 0.5054, 0.03125, 0.5078, 0.03125, 0.9394, 0.9688, 0.9393, 0.9688, 0.5078, 1.0, 0.5054, 1.0, 0.9393, 0.9375, 0.9394, 0.9375, 0.5142, 0.9443, 0.5133, 0.9688, 0.5078, 0.9688, 0.9393, 0.9062, 0.9394, 0.9062, 0.5207, 0.9375, 0.5142, 0.9375, 0.9394, 0.875, 0.5294, 0.9062, 0.5207, 0.9062, 0.9394, 0.875, 0.9394, 0.8438, 0.5401, 0.875, 0.5294, 0.875, 0.9394, 0.8438, 0.9393, 0.8125, 0.9394, 0.8125, 0.5487, 0.8258, 0.547, 0.8438, 0.5401, 0.8438, 0.9393, 0.7812, 0.553, 0.8125, 0.5487, 0.8125, 0.9394, 0.7812, 0.9394, 0.75, 0.5574, 0.7812, 0.553, 0.7812, 0.9394, 0.75, 0.9393, 0.7188, 0.9394, 0.7187, 0.555, 0.743, 0.5584, 0.75, 0.5574, 0.75, 0.9393, 0.6875, 0.5507, 0.7187, 0.555, 0.7188, 0.9394, 0.6875, 0.9394, 0.6562, 0.9394, 0.6562, 0.5462, 0.6585, 0.547, 0.6875, 0.5507, 0.6875, 0.9394, 0.625, 0.5355, 0.6562, 0.5462, 0.6562, 0.9394, 0.625, 0.9394, 0.5938, 0.5268, 0.625, 0.5355, 0.625, 0.9394, 0.5938, 0.9394, 0.5938, 0.5268, 0.5938, 0.9394, 0.5625, 0.9394, 0.5625, 0.5203, 0.5625, 0.5203, 0.5625, 0.9394, 0.5312, 0.9394, 0.5312, 0.5163, 0.5312, 0.5163, 0.5312, 0.9394, 0.5, 0.9393, 0.5, 0.5149, 0.4688, 0.9394, 0.4688, 0.5163, 0.5, 0.5149, 0.5, 0.9393, 0.4375, 0.9394, 0.4375, 0.5203, 0.4688, 0.5163, 0.4688, 0.9394, 0.4062, 0.9394, 0.4062, 0.5268, 0.4375, 0.5203, 0.4375, 0.9394, 0.375, 0.9394, 0.375, 0.5355, 0.4062, 0.5268, 0.4062, 0.9394, 0.3438, 0.9394, 0.3438, 0.5462, 0.375, 0.5355, 0.375, 0.9394, 0.3125, 0.9394, 0.3125, 0.5507, 0.3415, 0.547, 0.3438, 0.5462, 0.3438, 0.9394, 0.2812, 0.9394, 0.2812, 0.555, 0.3125, 0.5507, 0.3125, 0.9394, 0.25, 0.9393, 0.25, 0.5574, 0.257, 0.5584, 0.2812, 0.555, 0.2812, 0.9394, 0.2188, 0.9394, 0.2188, 0.553, 0.25, 0.5574, 0.25, 0.9393, 0.2458, 0.9394, 0.1875, 0.9394, 0.1875, 0.5487, 0.2188, 0.553, 0.2188, 0.9394, 0.1562, 0.9393, 0.1562, 0.5401, 0.1742, 0.547, 0.1875, 0.5487, 0.1875, 0.9394, 0.125, 0.9394, 0.125, 0.5294, 0.1562, 0.5401, 0.1562, 0.9393, 0.09375, 0.9394, 0.09375, 0.5207, 0.125, 0.5294, 0.125, 0.9394, 0.0625, 0.9394, 0.0625, 0.5142, 0.09375, 0.5207, 0.09375, 0.9394, 0.03125, 0.9393, 0.03125, 0.5078, 0.05565, 0.5133, 0.0625, 0.5142, 0.0625, 0.9394, 0.0, 0.9393, 0.0, 0.5054, 0.03125, 0.5078, 0.03125, 0.9393, 0.9688, 0.9394, 0.9688, 0.5078, 1.0, 0.5054, 1.0, 0.9393, 0.9375, 0.9394, 0.9375, 0.5142, 0.9443, 0.5133, 0.9688, 0.5078, 0.9688, 0.9394, 0.9062, 0.9393, 0.9063, 0.5207, 0.9375, 0.5142, 0.9375, 0.9394, 0.875, 0.5294, 0.9063, 0.5207, 0.9062, 0.9393, 0.875, 0.9394, 0.8438, 0.5401, 0.875, 0.5294, 0.875, 0.9394, 0.8438, 0.9393, 0.8125, 0.9394, 0.8125, 0.5487, 0.8258, 0.547, 0.8438, 0.5401, 0.8438, 0.9393, 0.7812, 0.553, 0.8125, 0.5487, 0.8125, 0.9394, 0.7812, 0.9394, 0.75, 0.5574, 0.7812, 0.553, 0.7812, 0.9394, 0.75, 0.9393, 0.7188, 0.9394, 0.7188, 0.555, 0.743, 0.5584, 0.75, 0.5574, 0.75, 0.9393, 0.6875, 0.5507, 0.7188, 0.555, 0.7188, 0.9394, 0.6875, 0.9394, 0.6562, 0.9394, 0.6562, 0.5462, 0.6585, 0.547, 0.6875, 0.5507, 0.6875, 0.9394, 0.625, 0.5355, 0.6562, 0.5462, 0.6562, 0.9394, 0.625, 0.9393, 0.5938, 0.5268, 0.625, 0.5355, 0.625, 0.9393, 0.5938, 0.9394, 0.5938, 0.5268, 0.5938, 0.9394, 0.5625, 0.9394, 0.5625, 0.5203, 0.5625, 0.5203, 0.5625, 0.9394, 0.5312, 0.9394, 0.5312, 0.5163, 0.5312, 0.5163, 0.5312, 0.9394, 0.5, 0.9393, 0.5, 0.5149, 0.4688, 0.9394, 0.4688, 0.5163, 0.5, 0.5149, 0.5, 0.9393, 0.4375, 0.9394, 0.4375, 0.5203, 0.4688, 0.5163, 0.4688, 0.9394, 0.4062, 0.9394, 0.4062, 0.5268, 0.4375, 0.5203, 0.4375, 0.9394, 0.375, 0.9394, 0.375, 0.5355, 0.4062, 0.5268, 0.4062, 0.9394, 0.3438, 0.9394, 0.3438, 0.5462, 0.375, 0.5355, 0.375, 0.9394, 0.3125, 0.5507, 0.3415, 0.547, 0.3438, 0.5462, 0.3438, 0.9394, 0.3125, 0.9394, 0.2812, 0.9394, 0.2812, 0.555, 0.3125, 0.5507, 0.3125, 0.9394, 0.25, 0.9393, 0.25, 0.5574, 0.257, 0.5584, 0.2812, 0.555, 0.2812, 0.9394, 0.2188, 0.9393, 0.2188, 0.553, 0.25, 0.5574, 0.25, 0.9393, 0.1875, 0.9394, 0.1875, 0.5487, 0.2188, 0.553, 0.2188, 0.9393, 0.1562, 0.9393, 0.1562, 0.5401, 0.1742, 0.547, 0.1875, 0.5487, 0.1875, 0.9394, 0.125, 0.9394, 0.125, 0.5294, 0.1562, 0.5401, 0.1562, 0.9393, 0.09375, 0.9393, 0.09375, 0.5207, 0.125, 0.5294, 0.125, 0.9394, 0.0625, 0.9394, 0.0625, 0.5142, 0.09375, 0.5207, 0.09375, 0.9393, 0.03125, 0.9393, 0.03125, 0.5078, 0.05565, 0.5133, 0.0625, 0.5142, 0.0625, 0.9394, 0.0, 0.9393, 0.0, 0.5054, 0.03125, 0.5078, 0.03125, 0.9393])
me_cube_002.materials.append(mat_material)
me_cube_002.materials.append(mat_metalli_alumiini)
me_cube_002.materials.append(mat_material_002)
me_cube_002.materials.append(mat_concreet)
me_cube_002.materials.append(mat_vihree)
me_cube_002.materials.append(mat_punanen)
me_cube_002.update()
me_cube_001 = bpy.data.meshes.new('Cube.001')
me_cube_001.from_pydata([(-0.1, -0.009381, -0.1), (-0.1, -0.009381, 0.1), (-0.1, 0.041, -0.1), (-0.1, 0.041, 0.1), (0.1, -0.009381, -0.1), (0.1, -0.009381, 0.1), (0.1, 0.041, -0.1), (0.1, 0.041, 0.1), (-0.1, -0.009381, 0.1), (0.0, 0.041, -0.1), (0.0, 0.041, 0.1), (0.0, -0.009381, -0.1), (0.0, -0.009381, 0.1), (0.0, -0.009381, 0.1)], [], [(0, 8, 3, 2), (9, 10, 7, 6), (6, 7, 5, 4), (11, 13, 8, 0), (9, 6, 4, 11), (10, 3, 1, 12), (7, 10, 12, 5), (2, 9, 11, 0), (4, 5, 13, 11), (2, 3, 10, 9)])
_uv = me_cube_001.uv_layers.new(name='UVMap')
_uv.uv.foreach_set('vector', [0.375, 0.0, 0.625, 0.0, 0.625, 0.25, 0.375, 0.25, 0.375, 0.375, 0.625, 0.375, 0.625, 0.5, 0.375, 0.5, 0.375, 0.5, 0.625, 0.5, 0.625, 0.75, 0.375, 0.75, 0.375, 0.875, 0.625, 0.875, 0.625, 1.0, 0.375, 1.0, 0.25, 0.5, 0.375, 0.5, 0.375, 0.75, 0.25, 0.75, 0.75, 0.5, 0.875, 0.5, 0.875, 0.75, 0.75, 0.75, 0.625, 0.5, 0.75, 0.5, 0.75, 0.75, 0.625, 0.75, 0.125, 0.5, 0.25, 0.5, 0.25, 0.75, 0.125, 0.75, 0.375, 0.75, 0.625, 0.75, 0.625, 0.875, 0.375, 0.875, 0.375, 0.25, 0.625, 0.25, 0.625, 0.375, 0.375, 0.375])
me_cube_001.materials.append(mat_material)
me_cube_001.update()
me_cube_005 = bpy.data.meshes.new('Cube.005')
me_cube_005.from_pydata([(-0.1, -0.009381, -0.1), (-0.1, -0.009381, 0.1), (-0.1, 0.041, -0.1), (-0.1, 0.041, 0.1), (0.1, -0.009381, -0.1), (0.1, -0.009381, 0.1), (0.1, 0.041, -0.1), (0.1, 0.041, 0.1), (-0.1, -0.009381, 0.1), (0.0, 0.041, -0.1), (0.0, 0.041, 0.1), (0.0, -0.009381, -0.1), (0.0, -0.009381, 0.1), (0.0, -0.009381, 0.1)], [], [(0, 8, 3, 2), (9, 10, 7, 6), (6, 7, 5, 4), (11, 13, 8, 0), (9, 6, 4, 11), (10, 3, 1, 12), (7, 10, 12, 5), (2, 9, 11, 0), (4, 5, 13, 11), (2, 3, 10, 9)])
_uv = me_cube_005.uv_layers.new(name='UVMap')
_uv.uv.foreach_set('vector', [0.375, 0.0, 0.625, 0.0, 0.625, 0.25, 0.375, 0.25, 0.375, 0.375, 0.625, 0.375, 0.625, 0.5, 0.375, 0.5, 0.375, 0.5, 0.625, 0.5, 0.625, 0.75, 0.375, 0.75, 0.375, 0.875, 0.625, 0.875, 0.625, 1.0, 0.375, 1.0, 0.25, 0.5, 0.375, 0.5, 0.375, 0.75, 0.25, 0.75, 0.75, 0.5, 0.875, 0.5, 0.875, 0.75, 0.75, 0.75, 0.625, 0.5, 0.75, 0.5, 0.75, 0.75, 0.625, 0.75, 0.125, 0.5, 0.25, 0.5, 0.25, 0.75, 0.125, 0.75, 0.375, 0.75, 0.625, 0.75, 0.625, 0.875, 0.375, 0.875, 0.375, 0.25, 0.625, 0.25, 0.625, 0.375, 0.375, 0.375])
me_cube_005.materials.append(mat_material)
me_cube_005.update()
me_cube_010 = bpy.data.meshes.new('Cube.010')
me_cube_010.from_pydata([(-0.1, -0.009381, -0.1), (-0.1, -0.009381, 0.1), (-0.1, 0.041, -0.1), (-0.1, 0.041, 0.1), (0.1, -0.009381, -0.1), (0.1, -0.009381, 0.1), (0.1, 0.041, -0.1), (0.1, 0.041, 0.1), (-0.1, -0.009381, 0.1), (0.0, 0.041, -0.1), (0.0, 0.041, 0.1), (0.0, -0.009381, -0.1), (0.0, -0.009381, 0.1), (0.0, -0.009381, 0.1)], [], [(0, 8, 3, 2), (9, 10, 7, 6), (6, 7, 5, 4), (11, 13, 8, 0), (9, 6, 4, 11), (10, 3, 1, 12), (7, 10, 12, 5), (2, 9, 11, 0), (4, 5, 13, 11), (2, 3, 10, 9)])
_uv = me_cube_010.uv_layers.new(name='UVMap')
_uv.uv.foreach_set('vector', [0.375, 0.0, 0.625, 0.0, 0.625, 0.25, 0.375, 0.25, 0.375, 0.375, 0.625, 0.375, 0.625, 0.5, 0.375, 0.5, 0.375, 0.5, 0.625, 0.5, 0.625, 0.75, 0.375, 0.75, 0.375, 0.875, 0.625, 0.875, 0.625, 1.0, 0.375, 1.0, 0.25, 0.5, 0.375, 0.5, 0.375, 0.75, 0.25, 0.75, 0.75, 0.5, 0.875, 0.5, 0.875, 0.75, 0.75, 0.75, 0.625, 0.5, 0.75, 0.5, 0.75, 0.75, 0.625, 0.75, 0.125, 0.5, 0.25, 0.5, 0.25, 0.75, 0.125, 0.75, 0.375, 0.75, 0.625, 0.75, 0.625, 0.875, 0.375, 0.875, 0.375, 0.25, 0.625, 0.25, 0.625, 0.375, 0.375, 0.375])
me_cube_010.materials.append(mat_metalli_alumiini)
me_cube_010.materials.append(mat_material_002)
me_cube_010.update()
me_cube_009 = bpy.data.meshes.new('Cube.009')
me_cube_009.from_pydata([(-0.1, -0.009381, -0.1), (-0.1, -0.009381, 0.1), (-0.1, 0.041, -0.1), (-0.1, 0.041, 0.1), (0.1, -0.009381, -0.1), (0.1, -0.009381, 0.1), (0.1, 0.041, -0.1), (0.1, 0.041, 0.1), (-0.1, -0.009381, 0.1), (0.0, 0.041, -0.1), (0.0, 0.041, 0.1), (0.0, -0.009381, -0.1), (0.0, -0.009381, 0.1), (0.0, -0.009381, 0.1)], [], [(0, 8, 3, 2), (9, 10, 7, 6), (6, 7, 5, 4), (11, 13, 8, 0), (9, 6, 4, 11), (10, 3, 1, 12), (7, 10, 12, 5), (2, 9, 11, 0), (4, 5, 13, 11), (2, 3, 10, 9)])
_uv = me_cube_009.uv_layers.new(name='UVMap')
_uv.uv.foreach_set('vector', [0.375, 0.0, 0.625, 0.0, 0.625, 0.25, 0.375, 0.25, 0.375, 0.375, 0.625, 0.375, 0.625, 0.5, 0.375, 0.5, 0.375, 0.5, 0.625, 0.5, 0.625, 0.75, 0.375, 0.75, 0.375, 0.875, 0.625, 0.875, 0.625, 1.0, 0.375, 1.0, 0.25, 0.5, 0.375, 0.5, 0.375, 0.75, 0.25, 0.75, 0.75, 0.5, 0.875, 0.5, 0.875, 0.75, 0.75, 0.75, 0.625, 0.5, 0.75, 0.5, 0.75, 0.75, 0.625, 0.75, 0.125, 0.5, 0.25, 0.5, 0.25, 0.75, 0.125, 0.75, 0.375, 0.75, 0.625, 0.75, 0.625, 0.875, 0.375, 0.875, 0.375, 0.25, 0.625, 0.25, 0.625, 0.375, 0.375, 0.375])
me_cube_009.materials.append(mat_metalli_alumiini)
me_cube_009.update()
me_cube_008 = bpy.data.meshes.new('Cube.008')
me_cube_008.from_pydata([(1.0, 1.0, 1.0), (1.0, 1.0, -1.0), (1.0, -1.0, 1.0), (1.0, -1.0, -1.0), (-1.0, 1.0, 1.0), (-1.0, 1.0, -1.0), (-1.0, -1.0, 1.0), (-1.0, -1.0, -1.0), (0.499, -1.0, 0.1077), (-0.499, -1.0, -1.0), (-0.499, -1.0, 0.1077), (0.499, -1.0, -1.0), (-0.499, 1.0, -1.0), (0.499, 1.0, -1.0), (-0.499, 1.0, 0.1077), (0.499, 1.0, 0.1077)], [], [(0, 4, 6, 2), (3, 2, 6, 7, 9, 10, 8, 11), (7, 6, 4, 5), (13, 1, 3, 11), (7, 5, 12, 9), (1, 0, 2, 3), (5, 4, 0, 1, 13, 15, 14, 12), (10, 9, 12, 14), (8, 15, 13, 11), (8, 10, 14, 15)])
_uv = me_cube_008.uv_layers.new(name='UVMap')
_uv.uv.foreach_set('vector', [0.625, 0.5, 0.875, 0.5, 0.875, 0.75, 0.625, 0.75, 0.375, 0.75, 0.625, 0.75, 0.625, 1.0, 0.375, 1.0, 0.375, 0.9374, 0.5135, 0.9374, 0.5135, 0.8126, 0.375, 0.8126, 0.375, 0.0, 0.625, 0.0, 0.625, 0.25, 0.375, 0.25, 0.3124, 0.5, 0.375, 0.5, 0.375, 0.75, 0.3124, 0.75, 0.125, 0.75, 0.125, 0.5, 0.1876, 0.5, 0.1876, 0.75, 0.375, 0.5, 0.625, 0.5, 0.625, 0.75, 0.375, 0.75, 0.375, 0.25, 0.625, 0.25, 0.625, 0.5, 0.375, 0.5, 0.375, 0.4374, 0.5135, 0.4374, 0.5135, 0.3126, 0.375, 0.3126, 0.625, 0.2043, 0.3757, 0.2043, 0.3757, 0.2269, 0.625, 0.2269, 0.625, 0.5457, 0.625, 0.5231, 0.3757, 0.5231, 0.3757, 0.5457, 0.625, 0.5457, 0.875, 0.5457, 0.875, 0.5231, 0.625, 0.5231])
me_cube_008.materials.append(mat_material_003)
me_cube_008.use_mirror_vertex_groups = False
me_cube_008.update()
me_plane_002 = bpy.data.meshes.new('Plane.002')
me_plane_002.from_pydata([(-0.1, -0.1, 0.0), (0.1, -0.1, 0.0), (-0.1, 0.1, 0.0), (0.1, 0.1, 0.0)], [], [(0, 1, 3, 2)])
_uv = me_plane_002.uv_layers.new(name='UVMap')
_uv.uv.foreach_set('vector', [0.0, 0.0, 1.0, 0.0, 1.0, 1.0, 0.0, 1.0])
me_plane_002.update()

# ---- objects
ob_sein = bpy.data.objects.new('Seinä', me_cube)
ob_ovi_oikea = bpy.data.objects.new('Ovi_oikea', me_cube_003)
ob_ovi_vasen = bpy.data.objects.new('Ovi_vasen', me_cube_004)
ob_1_kerros_lattia = bpy.data.objects.new('1_kerros_lattia', me_plane)
ob_plane_001 = bpy.data.objects.new('Plane.001', me_plane_001)
ob_hissi = bpy.data.objects.new('Hissi', me_cube_002)
ob_hissi_ovi_oikea = bpy.data.objects.new('Hissi_ovi_oikea', me_cube_001)
ob_hissi_ovi_vasen = bpy.data.objects.new('Hissi_ovi_vasen', me_cube_005)
ob_ovi_oikea_2 = bpy.data.objects.new('Ovi_oikea_2', me_cube_010)
ob_ovi_vasen_2 = bpy.data.objects.new('Ovi_vasen_2', me_cube_009)
ob_sein__001 = bpy.data.objects.new('Seinä.001', me_cube_008)
ob_plane_002 = bpy.data.objects.new('Plane.002', me_plane_002)

# ---- transforms, parenting, visibility, modifiers, constraints
ob_sein.location = (0.0, -0.1, 2.0)
ob_sein.scale = (2.0, 0.1, 2.0)
ob_sein.lock_rotations_4d = False
ob_sein.empty_display_type = 'ARROWS'
ob_sein.lineart.crease_threshold = 0.0
ob_ovi_oikea.location = (-0.5017, -0.2449, 1.105)
ob_ovi_oikea.scale = (4.99, 1.104, 11.11)
ob_ovi_oikea.lock_location = (False, True, True)
ob_ovi_vasen.location = (0.5035, -0.2449, 1.105)
ob_ovi_vasen.scale = (4.99, 1.104, 11.11)
ob_ovi_vasen.lock_location = (False, True, False)
ob_1_kerros_lattia.location = (0.0, -0.1585, 0.0)
ob_1_kerros_lattia.scale = (10.13, 1.62, 9.984)
ob_plane_001.location = (0.0, -0.1585, 0.0)
ob_plane_001.scale = (10.13, 1.62, 9.984)
ob_hissi.location = (0.0, -1.531, 2.272)
ob_hissi.scale = (15.06, 12.14, 12.22)
ob_hissi.lock_location = (True, True, False)
ob_hissi_ovi_oikea.location = (-0.4991, -0.3107, 2.168)
ob_hissi_ovi_oikea.scale = (4.99, 1.104, 11.11)
ob_hissi_ovi_oikea.lock_location = (True, True, False)
ob_hissi_ovi_vasen.location = (0.5036, -0.3107, 2.165)
ob_hissi_ovi_vasen.scale = (4.99, 1.104, 11.11)
ob_hissi_ovi_vasen.lock_location = (True, True, False)
ob_ovi_oikea_2.location = (-0.5017, -0.2449, 5.092)
ob_ovi_oikea_2.scale = (4.99, 1.104, 11.11)
ob_ovi_oikea_2.lock_location = (True, True, False)
ob_ovi_vasen_2.location = (0.5035, -0.2449, 5.101)
ob_ovi_vasen_2.scale = (4.99, 1.104, 11.11)
ob_ovi_vasen_2.lock_location = (False, True, True)
ob_sein__001.location = (0.0, -0.1, 5.99)
ob_sein__001.scale = (2.0, 0.1, 2.0)
ob_sein__001.lock_rotations_4d = False
ob_sein__001.empty_display_type = 'ARROWS'
ob_sein__001.lineart.crease_threshold = 0.0
ob_plane_002.location = (0.0, -0.1585, 3.99)
ob_plane_002.scale = (10.13, 1.62, 9.984)

# ---- collection membership
col_ensimm_inen_kerros.objects.link(ob_sein)
col_ensimm_inen_kerros.objects.link(ob_ovi_oikea)
col_ensimm_inen_kerros.objects.link(ob_ovi_vasen)
col_ensimm_inen_kerros.objects.link(ob_1_kerros_lattia)
col_ensimm_inen_kerros.objects.link(ob_plane_001)
col_hissi.objects.link(ob_hissi)
col_hissi.objects.link(ob_hissi_ovi_oikea)
col_hissi.objects.link(ob_hissi_ovi_vasen)
col_toinen_kerros.objects.link(ob_ovi_oikea_2)
col_toinen_kerros.objects.link(ob_ovi_vasen_2)
col_toinen_kerros.objects.link(ob_sein__001)
col_toinen_kerros.objects.link(ob_plane_002)

# ---- scene / render settings (as saved in the file)
scene.frame_start = 1; scene.frame_end = 800; scene.frame_set(384)
scene.render.engine = 'BLENDER_EEVEE_NEXT'
bpy.context.view_layer.update()

# ---- added for rendering (the .blend has no active camera and no usable light): camera, sun
cam_auto = bpy.data.cameras.new('AutoCamera')
cam_auto.lens = 50.0
cam_auto.sensor_width = 36.0
cam_auto.clip_end = 1000.0
ob_auto_camera = bpy.data.objects.new('AutoCamera', cam_auto)
scene.collection.objects.link(ob_auto_camera)
ob_auto_camera.location = (8.65479, -11.7566, 10.9158)
ob_auto_camera.rotation_euler = (1.09748, -7.21219e-08, 0.694738)
scene.camera = ob_auto_camera
light_auto_sun = bpy.data.lights.new('AutoSun', 'SUN')
light_auto_sun.energy = 3.0
light_auto_sun.angle = 0.0523599
ob_auto_sun = bpy.data.objects.new('AutoSun', light_auto_sun)
scene.collection.objects.link(ob_auto_sun)
ob_auto_sun.rotation_euler = (0.872665, 0.174533, 0.523599)
bpy.context.view_layer.update()
